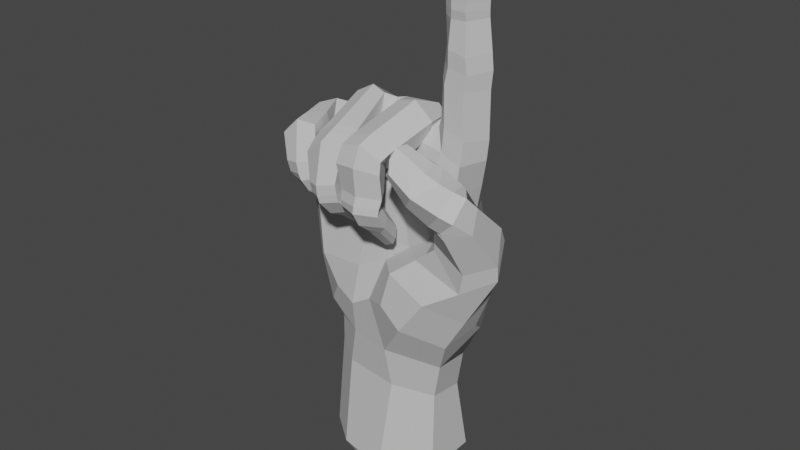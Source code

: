 # Source: Z_Handshape.blend  (saved by Blender 3.6.11; exported with 4.5.12 LTS)
import bpy
from mathutils import Matrix  # noqa: F401  (used for matrix-valued properties, if any)

bpy.ops.wm.read_factory_settings(use_empty=True)
scene = bpy.context.scene
scene.name = 'Scene'

# ---- collections
col_z = bpy.data.collections.new('Z'); scene.collection.children.link(col_z)

# ---- materials (node trees are filled in below, after node groups)
mat_material__46_029 = bpy.data.materials.new('Material #46.029')
mat_material__46_029.alpha_threshold = 0.0
mat_material__46_029.use_transparent_shadow = False
mat_material__46_029.diffuse_color = (0.6038, 0.6038, 0.6038, 1.0)
mat_material__46_029.specular_color = (0.9, 0.9, 0.9)
mat_material__46_029.roughness = 0.5
mat_material__46_029.specular_intensity = 0.0

# ---- material node trees

# ---- world
world_world = bpy.data.worlds.new('World'); scene.world = world_world
world_world.use_nodes = True; world_world.node_tree.nodes.clear()
_N = world_world.node_tree.nodes; _L = world_world.node_tree.links
n0 = _N.new('ShaderNodeOutputWorld'); n0.name = 'World Output'; n0.location = (300, 300)
n1 = _N.new('ShaderNodeBackground'); n1.name = 'Background'; n1.location = (10, 300)
n1.inputs[0].default_value = (0.05088, 0.05088, 0.05088, 1.0)
_L.new(n1.outputs[0], n0.inputs[0])
n0.is_active_output = True
world_world.color = (0.05088, 0.05088, 0.05088)
world_world.use_sun_shadow = False
world_world.sun_shadow_jitter_overblur = 0.0

# ---- meshes
me_untitled_029 = bpy.data.meshes.new('Untitled.029')
me_untitled_029.from_pydata([(11.56, 8.361, 49.64), (4.269, 6.982, 69.72), (12.57, 5.72, 69.46), (3.023, 8.619, 49.9), (-5.762, 7.525, 48.68), (-5.519, 5.542, 67.88), (-15.3, 2.922, 62.76), (-13.79, 3.577, 46.09), (14.51, 0.1663, 59.09), (4.06, 9.226, 37.75), (-4.97, 8.638, 36.83), (-13.56, 4.419, 37.15), (22.15, -0.2814, 59.71), (13.34, -6.078, 61.46), (16.38, 0.7705, 67.66), (16.21, -5.382, 72.98), (15.0, 1.815, 86.76), (18.89, -1.269, 85.67), (16.26, -5.105, 85.4), (16.46, -2.024, 61.97), (14.01, -7.002, 62.97), (15.14, -10.25, 59.58), (16.88, -3.818, 65.09), (14.88, -7.81, 64.39), (15.69, -11.11, 61.45), (9.424, 0.9906, 78.25), (11.12, 1.1, 87.05), (15.52, 1.577, 89.74), (19.27, -1.369, 88.97), (16.93, -5.075, 88.41), (11.38, 0.8005, 90.04), (15.88, 1.14, 92.52), (19.3, -1.795, 91.92), (16.69, -5.382, 91.45), (11.78, 0.08452, 93.02), (11.75, -3.419, 92.55), (16.09, 0.07579, 98.02), (19.06, -2.435, 97.59), (16.67, -5.308, 97.13), (12.1, -0.7567, 98.21), (12.31, -4.536, 97.31), (16.04, -0.01233, 99.62), (19.26, -2.8, 99.07), (16.67, -5.648, 98.59), (12.19, -0.9002, 99.95), (12.27, -4.629, 98.98), (15.96, -0.3218, 100.9), (19.35, -2.871, 100.3), (16.95, -5.782, 99.99), (12.05, -1.513, 101.2), (12.37, -4.751, 100.5), (16.14, -0.9284, 102.8), (19.45, -3.68, 103.6), (17.8, -5.938, 103.9), (12.68, -1.915, 104.7), (12.88, -4.899, 104.6), (19.77, -4.369, 108.2), (17.76, -5.632, 109.1), (14.65, -4.703, 109.5), (22.26, -1.523, 62.47), (25.21, -6.456, 58.33), (21.37, -10.67, 57.2), (22.4, -8.652, 68.88), (18.2, -8.668, 69.83), (16.74, -11.06, 67.41), (17.9, -14.02, 65.83), (24.3, -12.46, 66.03), (20.71, -14.98, 64.92), (13.68, 4.903, 74.4), (17.99, -0.4429, 73.1), (9.191, 4.083, 73.2), (7.747, 4.464, 73.04), (-0.1206, 5.273, 73.26), (-2.658, 5.222, 72.01), (-9.676, 3.88, 68.68), (-11.28, 3.668, 68.3), (-19.2, -0.3716, 61.14), (-18.09, 0.5851, 45.87), (9.512, -2.228, 77.33), (13.93, -2.529, 109.3), (17.58, -2.312, 111.2), (15.34, -5.263, 67.52), (18.48, -2.686, 105.4), (16.37, -1.513, 105.0), (14.37, -1.563, 106.0), (15.51, -2.343, 110.9), (19.27, -3.541, 109.9), (12.0, 6.923, 61.42), (-18.13, -0.2931, 54.22), (-14.54, 3.063, 55.38), (-6.129, 6.652, 57.95), (3.83, 8.043, 60.43), (-18.72, -3.848, 60.87), (12.31, -5.18, 74.41), (-6.844, -4.327, 73.08), (9.944, 1.395, 79.97), (14.06, 3.052, 78.29), (18.27, -0.3076, 76.67), (16.59, -5.038, 77.37), (16.24, -5.974, 109.9), (15.34, -6.946, 104.2), (14.36, -6.085, 100.1), (14.32, -5.989, 98.72), (13.98, -5.568, 97.14), (13.65, -5.704, 92.22), (13.37, -5.289, 89.19), (12.59, -5.116, 86.17), (16.98, -3.194, 110.7), (10.58, -2.83, 86.35), (11.14, -3.12, 89.14), (12.61, -5.034, 78.74), (10.27, -2.518, 79.64), (8.649, -2.958, 78.18), (7.946, -12.82, 75.65), (4.026, -12.87, 78.0), (4.742, -2.648, 81.04), (7.865, -2.67, 75.15), (6.601, -10.89, 71.8), (-0.08741, -12.66, 76.9), (0.3697, -1.633, 79.7), (-0.5821, 1.726, 79.07), (0.8539, -1.519, 76.18), (0.1108, -1.359, 76.54), (7.934, -15.2, 74.83), (4.076, -15.87, 77.05), (6.018, -11.97, 73.16), (-0.01036, -15.56, 75.89), (0.5921, -11.02, 72.9), (7.558, -15.05, 72.31), (4.053, -17.47, 73.48), (5.701, -11.49, 71.26), (-0.2503, -16.74, 72.94), (7.416, -14.35, 67.71), (3.902, -16.83, 68.21), (5.275, -11.27, 67.65), (-0.04558, -15.75, 68.06), (0.1494, -12.7, 71.61), (0.5402, -12.09, 68.0), (7.178, -14.83, 66.18), (3.728, -17.18, 66.55), (4.904, -11.75, 66.33), (-0.09016, -16.05, 66.26), (0.4132, -12.33, 66.47), (7.161, -15.13, 64.86), (3.526, -17.18, 65.08), (5.129, -12.06, 65.11), (-0.2675, -15.64, 64.98), (0.4671, -12.57, 65.21), (7.18, -13.51, 62.27), (3.38, -15.55, 62.35), (6.006, -11.38, 63.16), (0.132, -13.2, 62.11), (0.9003, -11.02, 63.25), (5.235, -8.045, 59.81), (6.695, -10.02, 58.81), (0.8306, -9.43, 58.67), (1.959, -7.997, 59.7), (3.797, -7.036, 59.75), (3.844, -9.957, 63.95), (2.605, -11.51, 65.2), (2.597, -11.22, 66.33), (2.631, -10.81, 67.76), (1.993, -11.45, 70.82), (2.408, -11.87, 72.74), (0.3924, -12.84, 73.14), (2.894, -10.69, 71.36), (4.367, -1.277, 74.47), (3.705, -9.341, 57.09), (1.451, -12.55, 60.5), (3.455, -13.57, 60.78), (5.75, -12.8, 60.58), (2.009, -9.076, 57.04), (3.684, -9.154, 56.2), (5.553, -9.448, 57.1), (4.473, 4.118, 78.47), (8.872, 0.5811, 78.64), (7.912, -2.054, 76.9), (4.612, -3.781, 75.03), (-3.902, -0.3674, 79.6), (-2.495, -8.767, 75.86), (-6.532, -9.126, 76.18), (-7.747, 1.204, 79.82), (-3.973, -0.4934, 75.63), (-2.833, -6.992, 71.28), (-9.928, -9.425, 74.26), (-11.25, 0.9624, 77.88), (-11.36, 2.114, 75.36), (-10.15, -2.216, 75.71), (-10.39, -2.415, 74.31), (-2.092, -10.98, 74.87), (-6.003, -11.9, 75.47), (-2.475, -9.559, 70.97), (-9.465, -12.22, 73.39), (-8.693, -7.798, 71.4), (-1.705, -13.75, 73.77), (-5.547, -14.66, 74.65), (-2.172, -11.9, 70.46), (-8.878, -14.56, 71.98), (-8.006, -10.31, 70.79), (-1.23, -16.17, 68.54), (-4.848, -16.91, 67.59), (-2.215, -12.51, 68.22), (-8.159, -14.98, 66.76), (-7.253, -11.64, 70.82), (-6.53, -11.73, 67.32), (-1.016, -16.06, 66.81), (-4.637, -16.89, 65.7), (-2.119, -12.47, 66.93), (-7.825, -14.87, 64.96), (-6.493, -11.71, 65.92), (-0.7618, -15.81, 65.39), (-4.398, -16.63, 64.39), (-1.858, -12.48, 65.72), (-7.454, -14.38, 63.78), (-6.081, -11.87, 64.77), (-0.3589, -12.84, 62.68), (-3.924, -14.52, 61.91), (-1.41, -11.04, 64.14), (-6.852, -12.26, 61.74), (-6.116, -10.57, 63.63), (-1.859, -7.516, 61.19), (-0.3808, -9.1, 60.05), (-5.98, -8.435, 59.37), (-5.067, -7.368, 60.7), (-3.194, -6.585, 61.17), (-3.451, -9.846, 64.79), (-3.964, -11.41, 65.37), (-4.16, -11.27, 66.43), (-4.402, -11.27, 67.73), (-4.712, -10.81, 70.45), (-5.219, -9.63, 70.0), (-5.538, -6.957, 70.41), (-6.934, -2.885, 75.43), (-3.035, -7.65, 58.6), (-5.52, -11.38, 60.55), (-3.687, -12.33, 60.83), (-1.557, -11.59, 61.06), (-4.731, -7.809, 58.06), (-2.902, -7.779, 57.51), (-1.266, -8.239, 58.47), (-7.379, 4.927, 76.03), (-2.788, 1.771, 78.45), (-3.156, -1.363, 75.93), (-13.87, -1.66, 76.53), (-12.07, -6.146, 75.83), (-15.67, -7.219, 75.25), (-17.4, -2.44, 75.16), (-13.01, -3.411, 72.75), (-11.54, -5.954, 72.39), (-18.45, -8.1, 72.46), (-20.11, -3.076, 72.23), (-20.33, -1.127, 70.14), (-17.9, -4.242, 70.29), (-19.12, -4.135, 70.09), (-11.29, -8.467, 75.53), (-15.06, -9.124, 75.33), (-10.73, -8.036, 72.21), (-17.77, -10.14, 72.59), (-10.48, -10.83, 75.25), (-14.22, -11.38, 75.44), (-10.62, -9.41, 72.54), (-16.86, -12.04, 72.56), (-8.768, -12.85, 69.77), (-11.9, -14.32, 68.97), (-9.975, -9.739, 69.33), (-15.18, -13.22, 68.14), (-15.24, -10.69, 70.5), (-14.35, -10.25, 68.4), (-8.258, -12.63, 67.88), (-11.37, -14.41, 66.99), (-9.693, -9.691, 67.99), (-14.56, -13.15, 66.23), (-13.93, -10.12, 66.87), (-7.918, -12.68, 66.69), (-10.96, -14.22, 65.76), (-9.387, -9.909, 66.82), (-14.17, -12.65, 65.28), (-13.62, -10.03, 65.73), (-7.442, -10.87, 64.17), (-10.59, -12.85, 63.53), (-8.561, -8.996, 65.08), (-13.37, -10.92, 62.62), (-12.99, -8.934, 64.1), (-8.63, -6.53, 61.72), (-7.342, -8.124, 60.98), (-12.29, -8.03, 59.81), (-11.62, -6.728, 60.85), (-10.14, -5.787, 61.2), (-10.7, -7.857, 65.24), (-11.56, -9.257, 66.27), (-11.85, -9.099, 67.24), (-12.15, -9.088, 68.5), (-12.88, -9.014, 71.35), (-13.07, -8.728, 70.62), (-16.53, -9.443, 70.42), (-14.03, -6.448, 70.54), (-17.03, -7.377, 70.13), (-14.71, -4.233, 70.21), (-9.674, -7.284, 59.14), (-12.03, -10.36, 61.47), (-10.34, -11.09, 62.09), (-8.403, -10.29, 62.33), (-11.0, -7.664, 58.62), (-9.426, -7.623, 58.21), (-8.008, -7.734, 59.31), (-17.22, 2.132, 71.74), (-12.81, 1.16, 75.2), (-12.91, -3.669, 73.27), (-15.83, -6.699, 69.82), (-4.985, -6.364, 64.78), (-15.45, -6.547, 62.91), (-17.63, -3.551, 53.59), (-3.1, -6.555, 56.49), (-14.08, -6.595, 55.03), (24.86, -5.748, 55.19), (19.39, -7.137, 45.51), (20.48, -10.46, 53.2), (-16.97, -3.478, 45.42), (1.442, -6.459, 51.38), (10.75, -9.753, 55.94), (-4.644, -8.788, 41.19), (3.73, -9.725, 35.06), (-12.09, 4.231, 26.33), (-5.776, -6.916, 34.03), (11.04, -4.256, 25.22), (4.425, 7.841, 22.99), (-4.894, 7.999, 24.33), (-13.42, 5.019, 7.698), (-6.782, 9.495, 8.393), (4.687, 9.917, 8.593), (11.5, 5.464, 9.156), (11.05, -4.528, 8.259), (2.283, -10.07, 7.819), (-7.66, -8.246, 8.236), (14.44, -12.5, 49.53), (4.765, -6.307, 65.54), (10.22, -7.01, 66.07), (6.585, -6.237, 55.56), (11.36, -6.792, 58.94), (10.58, 3.321, 23.82), (16.09, 2.259, 38.95), (19.19, 0.8935, 47.87), (15.0, 1.034, 61.13), (22.26, -11.47, 71.56), (22.57, -15.4, 68.6), (19.57, -14.67, 65.83), (19.46, -7.856, 70.98), (17.76, -8.88, 67.88), (20.2, -12.16, 72.26), (20.4, -16.29, 69.61), (17.4, -14.82, 66.4), (18.57, -7.556, 71.34), (16.53, -8.649, 67.8), (17.41, -12.19, 72.84), (15.1, -16.61, 71.22), (12.81, -14.83, 68.46), (14.69, -7.798, 73.43), (12.61, -8.584, 70.05), (10.48, -16.22, 73.85), (8.799, -15.01, 72.78), (9.159, -9.69, 73.92), (9.956, -9.343, 75.56), (10.33, -11.42, 68.33), (7.798, -12.37, 73.75), (15.33, -11.47, 66.09), (17.57, -12.17, 65.83), (9.307, -12.72, 76.01), (14.09, -9.636, 74.71), (14.84, -12.65, 74.09), (14.08, -15.22, 73.21), (9.642, -10.69, 77.02), (9.653, -13.32, 77.39), (10.03, -15.51, 76.02), (11.28, 3.953, 30.59), (11.86, 5.245, 37.04), (3.797, -7.858, 26.56), (-13.43, 4.267, 31.93), (-5.164, 7.702, 30.61), (4.259, 7.823, 29.92), (-16.36, 0.2356, 37.93), (13.9, -5.795, 62.95), (13.11, -9.862, 58.0), (6.278, -11.22, 52.34), (-0.4028, -8.965, 43.83), (5.18, -12.39, 46.13), (17.0, 5.083, 47.89), (-12.83, -5.214, 37.68), (-3.966, -7.609, 48.86), (15.52, -7.224, 38.95), (9.272, -12.44, 42.55), (17.85, -1.608, 41.98), (12.75, -5.004, 32.62), (-6.596, -7.171, 27.2), (-14.16, -0.9619, 32.63), (-9.639, -7.295, 42.47), (-13.16, -7.035, 48.04), (-13.26, -1.934, 27.19), (-13.99, -3.298, 8.107), (-10.53, 4.029, 3.842), (-10.98, -2.44, 4.16), (-5.372, 7.51, 4.383), (3.547, 7.838, 4.538), (8.842, 4.374, 4.976), (8.498, -3.396, 4.279), (1.677, -7.704, 3.936), (-6.055, -6.288, 4.26)], [], [(1, 2, 87, 91), (91, 90, 5, 1), (90, 89, 6, 5), (5, 6, 75, 74), (8, 342, 380, 13), (0, 374, 9, 3), (3, 9, 10, 4), (4, 10, 11, 7), (8, 19, 12, 341), (17, 97, 96, 16), (18, 98, 97, 17), (13, 20, 19, 8), (19, 22, 59, 12), (20, 23, 22, 19), (21, 24, 23, 20), (59, 60, 314, 12), (60, 61, 316, 314), (96, 95, 26, 16), (95, 25, 78, 111), (16, 27, 28, 17), (17, 28, 29, 18), (26, 30, 27, 16), (108, 109, 30, 26), (27, 31, 32, 28), (28, 32, 33, 29), (30, 34, 31, 27), (109, 35, 34, 30), (31, 36, 37, 32), (32, 37, 38, 33), (34, 39, 36, 31), (35, 40, 39, 34), (373, 374, 340, 391), (378, 325, 326, 377), (377, 326, 322, 376), (12, 314, 315, 341), (36, 41, 42, 37), (37, 42, 43, 38), (39, 44, 41, 36), (40, 45, 44, 39), (41, 46, 47, 42), (42, 47, 48, 43), (44, 49, 46, 41), (45, 50, 49, 44), (46, 51, 52, 47), (47, 52, 53, 48), (49, 54, 51, 46), (50, 55, 54, 49), (52, 56, 57, 53), (55, 58, 79, 54), (61, 24, 21, 316), (22, 63, 62, 59), (23, 64, 63, 22), (24, 65, 64, 23), (59, 62, 66, 60), (60, 66, 67, 61), (61, 67, 65, 24), (2, 70, 25, 68), (2, 68, 69, 14), (1, 71, 70, 2), (70, 71, 175, 25), (174, 175, 71, 1), (1, 72, 120, 174), (73, 72, 1, 5), (240, 241, 73, 5), (72, 73, 241, 120), (5, 74, 186, 240), (74, 75, 306, 186), (75, 6, 305, 306), (89, 88, 76, 6), (6, 76, 251, 305), (176, 78, 25, 175), (58, 55, 100, 99), (100, 55, 50, 101), (101, 50, 45, 102), (102, 45, 40, 103), (103, 40, 35, 104), (104, 35, 109, 105), (105, 109, 108, 106), (108, 111, 110, 106), (57, 56, 107, 99), (84, 83, 51, 54), (82, 52, 51, 83), (85, 79, 107, 80), (86, 82, 83, 80), (80, 83, 84, 85), (84, 54, 79, 85), (82, 86, 56, 52), (78, 176, 177, 93), (241, 242, 122, 120), (88, 89, 7, 77), (89, 90, 4, 7), (90, 91, 3, 4), (88, 311, 92, 76), (76, 92, 253, 251), (77, 317, 311, 88), (307, 188, 186, 306), (69, 15, 81, 14), (15, 93, 336, 81), (93, 177, 335, 336), (177, 122, 242, 94), (95, 96, 68, 25), (96, 97, 69, 68), (69, 97, 98, 15), (57, 99, 100, 53), (53, 100, 101, 48), (48, 101, 102, 43), (43, 102, 103, 38), (38, 103, 104, 33), (33, 104, 105, 29), (29, 105, 106, 18), (106, 110, 98, 18), (58, 99, 107, 79), (86, 80, 107, 56), (95, 111, 108, 26), (15, 98, 110, 93), (93, 110, 111, 78), (113, 112, 115, 114), (117, 116, 112, 113), (115, 119, 118, 114), (119, 120, 122, 121), (114, 124, 123, 113), (113, 123, 125, 117), (118, 126, 124, 114), (127, 164, 126, 118), (124, 129, 128, 123), (123, 128, 130, 125), (126, 131, 129, 124), (164, 136, 131, 126), (129, 133, 132, 128), (128, 132, 134, 130), (131, 135, 133, 129), (136, 137, 135, 131), (133, 139, 138, 132), (132, 138, 140, 134), (135, 141, 139, 133), (137, 142, 141, 135), (139, 144, 143, 138), (138, 143, 145, 140), (141, 146, 144, 139), (142, 147, 146, 141), (144, 149, 148, 143), (143, 148, 150, 145), (146, 151, 149, 144), (147, 152, 151, 146), (148, 154, 153, 150), (152, 156, 155, 151), (156, 152, 158, 157), (158, 152, 147, 159), (159, 147, 142, 160), (160, 142, 137, 161), (161, 137, 136, 162), (162, 136, 164, 163), (163, 164, 127, 165), (127, 121, 166, 165), (153, 154, 167, 157), (168, 169, 149, 151), (170, 148, 149, 169), (171, 155, 167, 172), (173, 170, 169, 172), (172, 169, 168, 171), (168, 151, 155, 171), (170, 173, 154, 148), (119, 115, 174, 120), (115, 112, 175, 174), (175, 112, 116, 176), (153, 157, 158, 150), (150, 158, 159, 145), (145, 159, 160, 140), (140, 160, 161, 134), (134, 161, 162, 130), (130, 162, 163, 125), (125, 163, 165, 117), (165, 166, 116, 117), (156, 157, 167, 155), (173, 172, 167, 154), (119, 121, 127, 118), (176, 116, 166, 177), (177, 166, 121, 122), (179, 178, 181, 180), (183, 182, 178, 179), (181, 185, 184, 180), (185, 186, 188, 187), (180, 190, 189, 179), (179, 189, 191, 183), (184, 192, 190, 180), (193, 198, 192, 184), (190, 195, 194, 189), (189, 194, 196, 191), (192, 197, 195, 190), (198, 203, 197, 192), (195, 200, 199, 194), (194, 199, 201, 196), (197, 202, 200, 195), (203, 204, 202, 197), (200, 206, 205, 199), (199, 205, 207, 201), (202, 208, 206, 200), (204, 209, 208, 202), (206, 211, 210, 205), (205, 210, 212, 207), (208, 213, 211, 206), (209, 214, 213, 208), (211, 216, 215, 210), (210, 215, 217, 212), (213, 218, 216, 211), (214, 219, 218, 213), (215, 221, 220, 217), (219, 223, 222, 218), (223, 219, 225, 224), (225, 219, 214, 226), (226, 214, 209, 227), (227, 209, 204, 228), (228, 204, 203, 229), (229, 203, 198, 230), (230, 198, 193, 231), (193, 187, 232, 231), (220, 221, 233, 224), (234, 235, 216, 218), (236, 215, 216, 235), (237, 222, 233, 238), (239, 236, 235, 238), (238, 235, 234, 237), (234, 218, 222, 237), (236, 239, 221, 215), (185, 181, 240, 186), (181, 178, 241, 240), (241, 178, 182, 242), (220, 224, 225, 217), (217, 225, 226, 212), (212, 226, 227, 207), (207, 227, 228, 201), (201, 228, 229, 196), (196, 229, 230, 191), (191, 230, 231, 183), (231, 232, 182, 183), (223, 224, 233, 222), (239, 238, 233, 221), (185, 187, 193, 184), (242, 182, 232, 94), (94, 232, 187, 188), (244, 243, 246, 245), (248, 247, 243, 244), (246, 250, 249, 245), (250, 251, 253, 252), (245, 255, 254, 244), (244, 254, 256, 248), (249, 257, 255, 245), (296, 294, 257, 249), (255, 259, 258, 254), (254, 258, 260, 256), (257, 261, 259, 255), (294, 266, 261, 257), (259, 263, 262, 258), (258, 262, 264, 260), (261, 265, 263, 259), (266, 267, 265, 261), (263, 269, 268, 262), (262, 268, 270, 264), (265, 271, 269, 263), (267, 272, 271, 265), (269, 274, 273, 268), (268, 273, 275, 270), (271, 276, 274, 269), (272, 277, 276, 271), (274, 279, 278, 273), (273, 278, 280, 275), (276, 281, 279, 274), (277, 282, 281, 276), (278, 284, 283, 280), (282, 286, 285, 281), (286, 282, 288, 287), (288, 282, 277, 289), (289, 277, 272, 290), (290, 272, 267, 291), (291, 267, 266, 292), (292, 266, 294, 293), (293, 294, 296, 295), (296, 252, 297, 295), (283, 284, 298, 287), (299, 300, 279, 281), (301, 278, 279, 300), (302, 285, 298, 303), (304, 301, 300, 303), (303, 300, 299, 302), (299, 281, 285, 302), (301, 304, 284, 278), (250, 246, 305, 251), (246, 243, 306, 305), (306, 243, 247, 307), (283, 287, 288, 280), (280, 288, 289, 275), (275, 289, 290, 270), (270, 290, 291, 264), (264, 291, 292, 260), (260, 292, 293, 256), (256, 293, 295, 248), (295, 297, 247, 248), (286, 287, 298, 285), (304, 303, 298, 284), (250, 252, 296, 249), (307, 247, 297, 308), (308, 297, 252, 253), (307, 308, 94, 188), (94, 309, 335, 177), (308, 310, 309, 94), (310, 308, 253, 92), (338, 381, 13, 380), (310, 313, 312, 309), (92, 311, 313, 310), (381, 319, 316, 21), (319, 381, 338, 337), (320, 383, 318, 387), (334, 389, 388, 315), (318, 382, 319, 337), (376, 322, 396, 393), (333, 392, 396, 397), (322, 326, 328, 327), (326, 325, 329, 328), (325, 339, 330, 329), (339, 324, 331, 330), (324, 375, 332, 331), (375, 392, 333, 332), (335, 337, 338, 336), (335, 309, 312, 337), (380, 81, 336, 338), (87, 0, 3, 91), (385, 0, 87, 342), (342, 87, 2, 14), (324, 339, 373, 391), (62, 343, 344, 66), (66, 344, 345, 67), (63, 346, 343, 62), (64, 347, 346, 63), (343, 348, 349, 344), (344, 349, 350, 345), (346, 351, 348, 343), (347, 352, 351, 346), (348, 353, 354, 349), (349, 354, 355, 350), (351, 356, 353, 348), (352, 357, 356, 351), (354, 358, 359, 355), (357, 360, 361, 356), (360, 357, 362, 363), (362, 357, 352, 364), (364, 352, 347, 365), (365, 347, 64, 65), (359, 358, 366, 363), (367, 368, 353, 356), (369, 354, 353, 368), (370, 361, 366, 371), (372, 369, 368, 371), (371, 368, 367, 370), (367, 356, 361, 370), (369, 372, 358, 354), (359, 363, 362, 355), (355, 362, 364, 350), (350, 364, 365, 345), (345, 365, 65, 67), (360, 363, 366, 361), (372, 371, 366, 358), (325, 378, 373, 339), (0, 385, 340, 374), (324, 391, 321, 375), (323, 386, 379, 393), (376, 11, 10, 377), (377, 10, 9, 378), (378, 9, 374, 373), (77, 7, 11, 379), (13, 381, 21, 20), (342, 14, 81, 380), (318, 383, 384, 382), (8, 341, 385, 342), (317, 386, 394, 395), (383, 321, 389, 384), (385, 341, 390, 340), (317, 77, 379, 386), (318, 337, 312, 387), (387, 312, 313, 395), (395, 313, 311, 317), (319, 382, 334, 316), (382, 384, 389, 334), (315, 314, 316, 334), (389, 321, 391, 388), (390, 341, 315, 388), (390, 388, 391, 340), (379, 11, 376, 393), (323, 321, 383, 320), (375, 321, 323, 392), (386, 323, 320, 394), (394, 320, 387, 395), (392, 323, 393, 396), (396, 322, 327, 397), (333, 397, 399, 405), (398, 400, 401, 402, 403, 404, 405, 399), (328, 329, 401, 400), (327, 328, 400, 398), (331, 332, 404, 403), (397, 327, 398, 399), (330, 331, 403, 402), (329, 330, 402, 401), (332, 333, 405, 404)])
_uv = me_untitled_029.uv_layers.new(name='UVChannel_1')
_uv.uv.foreach_set('vector', [0.0, 1.0, 1.0, 1.0, 1.0, 0.4928, 0.0, 0.5248, 0.0, 0.5248, 0.0, 0.5291, 0.0, 1.0, 0.0, 1.0, 0.0, 0.5291, 0.0, 0.5236, 0.0, 1.0, 0.0, 1.0, 0.0, 1.0, 0.0, 1.0, 0.0, 1.0, 0.0, 1.0, 1.0, 0.0, 1.0, 0.2045, 1.0, 0.09277, 1.0, 0.0, 1.0, 0.0, 0.4336, 0.0, 0.0, 0.0, 0.0, 0.0, 0.0, 0.0, 0.0, 0.0, 0.0, 0.0, 0.0, 0.0, 0.0, 0.0, 0.0, 0.0, 0.0, 0.0, 0.0, 0.0, 1.0, 0.0, 1.0, 0.0, 1.0, 0.0, 1.0, 0.0, 1.0, 1.0, 1.0, 1.0, 1.0, 1.0, 1.0, 1.0, 1.0, 1.0, 1.0, 1.0, 1.0, 1.0, 1.0, 1.0, 1.0, 0.0, 1.0, 0.0, 1.0, 0.0, 1.0, 0.0, 1.0, 0.0, 1.0, 0.0, 1.0, 0.0, 1.0, 0.0, 1.0, 0.0, 1.0, 0.0, 1.0, 0.0, 1.0, 0.0, 1.0, 0.0, 1.0, 0.0, 1.0, 0.0, 1.0, 0.0, 1.0, 0.0, 1.0, 0.0, 1.0, 0.0, 1.0, 0.0, 1.0, 0.0, 1.0, 0.0, 1.0, 0.0, 1.0, 0.0, 1.0, 1.0, 1.0, 1.0, 1.0, 1.0, 1.0, 1.0, 1.0, 1.0, 1.0, 1.0, 1.0, 1.0, 1.0, 1.0, 1.0, 1.0, 1.0, 1.0, 1.0, 1.0, 1.0, 1.0, 1.0, 1.0, 1.0, 1.0, 1.0, 1.0, 1.0, 1.0, 1.0, 1.0, 1.0, 1.0, 1.0, 1.0, 1.0, 1.0, 1.0, 1.0, 1.0, 1.0, 1.0, 1.0, 1.0, 1.0, 1.0, 1.0, 1.0, 1.0, 1.0, 1.0, 1.0, 1.0, 1.0, 1.0, 1.0, 1.0, 1.0, 1.0, 1.0, 1.0, 1.0, 1.0, 1.0, 1.0, 1.0, 1.0, 1.0, 1.0, 1.0, 1.0, 1.0, 1.0, 1.0, 1.0, 1.0, 1.0, 1.0, 1.0, 1.0, 1.0, 1.0, 1.0, 1.0, 1.0, 1.0, 1.0, 1.0, 1.0, 1.0, 1.0, 1.0, 1.0, 1.0, 1.0, 1.0, 1.0, 1.0, 1.0, 1.0, 1.0, 1.0, 1.0, 1.0, 1.0, 1.0, 1.0, 1.0, 1.0, 0.3949, 0.0, 0.4336, 0.0, 1.0, 0.0, 1.0, 0.0, 0.0, 0.0, 0.0, 0.0, 0.0, 0.0, 0.0, 0.0, 0.0, 0.0, 0.0, 0.0, 0.0, 0.0, 0.0, 0.0, 1.0, 0.0, 1.0, 0.0, 1.0, 0.0, 1.0, 0.0, 1.0, 1.0, 1.0, 1.0, 1.0, 1.0, 1.0, 1.0, 1.0, 1.0, 1.0, 1.0, 1.0, 1.0, 1.0, 1.0, 1.0, 1.0, 1.0, 1.0, 1.0, 1.0, 1.0, 1.0, 1.0, 1.0, 1.0, 1.0, 1.0, 1.0, 1.0, 1.0, 1.0, 1.0, 1.0, 1.0, 1.0, 1.0, 1.0, 1.0, 1.0, 1.0, 1.0, 1.0, 1.0, 1.0, 1.0, 1.0, 1.0, 1.0, 1.0, 1.0, 1.0, 1.0, 1.0, 1.0, 1.0, 1.0, 1.0, 1.0, 1.0, 1.0, 1.0, 1.0, 1.0, 1.0, 1.0, 1.0, 1.0, 1.0, 1.0, 1.0, 1.0, 1.0, 1.0, 1.0, 1.0, 1.0, 1.0, 1.0, 1.0, 1.0, 1.0, 1.0, 1.0, 1.0, 1.0, 1.0, 1.0, 1.0, 1.0, 1.0, 1.0, 1.0, 1.0, 1.0, 1.0, 1.0, 1.0, 1.0, 1.0, 1.0, 1.0, 1.0, 1.0, 1.0, 1.0, 1.0, 1.0, 1.0, 1.0, 1.0, 1.0, 0.0, 1.0, 0.0, 1.0, 0.0, 1.0, 0.0, 1.0, 0.0, 1.0, 0.0, 1.0, 0.0, 1.0, 0.0, 1.0, 0.0, 1.0, 0.0, 1.0, 0.0, 1.0, 0.0, 1.0, 0.0, 1.0, 0.0, 1.0, 0.0, 1.0, 0.0, 1.0, 0.0, 1.0, 0.0, 1.0, 0.0, 1.0, 0.0, 1.0, 0.0, 1.0, 0.0, 1.0, 0.0, 1.0, 0.0, 1.0, 0.0, 1.0, 0.0, 1.0, 0.0, 1.0, 0.0, 1.0, 1.0, 0.6227, 1.0, 0.6197, 1.0, 1.0, 1.0, 1.0, 1.0, 1.0, 1.0, 1.0, 1.0, 1.0, 1.0, 0.0, 1.0, 0.216, 1.0, 0.6227, 1.0, 1.0, 1.0, 0.6227, 1.0, 0.216, 1.0, 0.3966, 1.0, 0.6197, 1.0, 0.0, 1.0, 0.3966, 1.0, 0.216, 1.0, 0.0, 1.0, 0.0, 1.0, 0.0, 1.0, 1.0, 1.0, 0.0, 1.0, 0.0, 1.0, 0.0, 1.0, 0.0, 1.0, 0.0, 1.0, 0.0, 1.0, 0.0, 1.0, 0.0, 1.0, 0.0, 1.0, 0.0, 1.0, 0.0, 1.0, 0.0, 1.0, 1.0, 1.0, 0.0, 1.0, 0.0, 1.0, 0.0, 1.0, 0.0, 1.0, 0.0, 1.0, 0.0, 1.0, 0.0, 1.0, 0.0, 1.0, 0.0, 1.0, 0.0, 1.0, 0.0, 1.0, 0.0, 1.0, 0.0, 0.5236, 0.0, 0.5339, 0.0, 1.0, 0.0, 1.0, 0.0, 1.0, 0.0, 1.0, 0.0, 1.0, 0.0, 1.0, 1.0, 1.0, 1.0, 1.0, 1.0, 1.0, 1.0, 1.0, 1.0, 1.0, 1.0, 1.0, 1.0, 1.0, 1.0, 1.0, 1.0, 1.0, 1.0, 1.0, 1.0, 1.0, 1.0, 1.0, 1.0, 1.0, 1.0, 1.0, 1.0, 1.0, 1.0, 1.0, 1.0, 1.0, 1.0, 1.0, 1.0, 1.0, 1.0, 1.0, 1.0, 1.0, 1.0, 1.0, 1.0, 1.0, 1.0, 1.0, 1.0, 1.0, 1.0, 1.0, 1.0, 1.0, 1.0, 1.0, 1.0, 1.0, 1.0, 1.0, 1.0, 1.0, 1.0, 1.0, 1.0, 1.0, 1.0, 1.0, 1.0, 1.0, 1.0, 1.0, 1.0, 1.0, 1.0, 1.0, 1.0, 1.0, 1.0, 1.0, 1.0, 1.0, 1.0, 1.0, 1.0, 1.0, 1.0, 1.0, 1.0, 1.0, 1.0, 1.0, 1.0, 1.0, 1.0, 1.0, 1.0, 1.0, 1.0, 1.0, 1.0, 1.0, 1.0, 1.0, 1.0, 1.0, 1.0, 1.0, 1.0, 1.0, 1.0, 1.0, 1.0, 1.0, 1.0, 1.0, 1.0, 1.0, 1.0, 1.0, 1.0, 1.0, 1.0, 1.0, 1.0, 1.0, 1.0, 1.0, 1.0, 1.0, 1.0, 1.0, 1.0, 1.0, 1.0, 1.0, 1.0, 0.0, 1.0, 1.0, 1.0, 0.379, 1.0, 0.0, 1.0, 1.0, 0.0, 1.0, 1.0, 1.0, 1.0, 1.0, 0.0, 0.5339, 0.0, 0.5236, 0.0, 0.0, 0.0, 0.0, 0.0, 0.5236, 0.0, 0.5291, 0.0, 0.0, 0.0, 0.0, 0.0, 0.5291, 0.0, 0.5248, 0.0, 0.0, 0.0, 0.0, 0.0, 0.5339, 0.0, 0.5339, 0.0, 1.0, 0.0, 1.0, 0.0, 1.0, 0.0, 1.0, 0.0, 1.0, 0.0, 1.0, 0.0, 0.0, 0.0, 0.0, 0.0, 0.5339, 0.0, 0.5339, 1.0, 1.0, 0.0, 1.0, 0.0, 1.0, 1.0, 1.0, 1.0, 1.0, 1.0, 1.0, 1.0, 1.0, 1.0, 1.0, 1.0, 1.0, 1.0, 1.0, 1.0, 1.0, 1.0, 1.0, 1.0, 0.0, 1.0, 0.379, 1.0, 0.1931, 1.0, 0.0, 1.0, 1.0, 1.0, 1.0, 0.0, 1.0, 1.0, 1.0, 1.0, 1.0, 1.0, 1.0, 1.0, 1.0, 1.0, 1.0, 1.0, 1.0, 1.0, 1.0, 1.0, 1.0, 1.0, 1.0, 1.0, 1.0, 1.0, 1.0, 1.0, 1.0, 1.0, 1.0, 1.0, 1.0, 1.0, 1.0, 1.0, 1.0, 1.0, 1.0, 1.0, 1.0, 1.0, 1.0, 1.0, 1.0, 1.0, 1.0, 1.0, 1.0, 1.0, 1.0, 1.0, 1.0, 1.0, 1.0, 1.0, 1.0, 1.0, 1.0, 1.0, 1.0, 1.0, 1.0, 1.0, 1.0, 1.0, 1.0, 1.0, 1.0, 1.0, 1.0, 1.0, 1.0, 1.0, 1.0, 1.0, 1.0, 1.0, 1.0, 1.0, 1.0, 1.0, 1.0, 1.0, 1.0, 1.0, 1.0, 1.0, 1.0, 1.0, 1.0, 1.0, 1.0, 1.0, 1.0, 1.0, 1.0, 1.0, 1.0, 1.0, 1.0, 1.0, 1.0, 1.0, 1.0, 1.0, 1.0, 1.0, 1.0, 1.0, 1.0, 1.0, 1.0, 1.0, 1.0, 1.0, 1.0, 1.0, 1.0, 1.0, 1.0, 1.0, 1.0, 1.0, 1.0, 1.0, 1.0, 1.0, 1.0, 1.0, 1.0, 1.0, 1.0, 1.0, 1.0, 1.0, 1.0, 1.0, 1.0, 1.0, 1.0, 1.0, 1.0, 1.0, 1.0, 1.0, 1.0, 1.0, 1.0, 1.0, 1.0, 1.0, 1.0, 1.0, 1.0, 1.0, 1.0, 1.0, 1.0, 1.0, 1.0, 1.0, 1.0, 1.0, 1.0, 1.0, 1.0, 1.0, 1.0, 1.0, 1.0, 1.0, 1.0, 1.0, 1.0, 1.0, 1.0, 1.0, 1.0, 1.0, 1.0, 1.0, 1.0, 1.0, 1.0, 1.0, 1.0, 1.0, 1.0, 1.0, 1.0, 1.0, 1.0, 1.0, 1.0, 1.0, 1.0, 1.0, 1.0, 1.0, 1.0, 1.0, 1.0, 1.0, 1.0, 1.0, 1.0, 1.0, 1.0, 1.0, 1.0, 1.0, 1.0, 1.0, 1.0, 1.0, 1.0, 1.0, 1.0, 1.0, 1.0, 1.0, 1.0, 1.0, 1.0, 1.0, 1.0, 1.0, 1.0, 1.0, 1.0, 1.0, 1.0, 1.0, 1.0, 1.0, 1.0, 1.0, 1.0, 1.0, 1.0, 1.0, 1.0, 1.0, 1.0, 1.0, 1.0, 1.0, 1.0, 1.0, 1.0, 1.0, 1.0, 1.0, 1.0, 1.0, 1.0, 1.0, 1.0, 1.0, 1.0, 1.0, 1.0, 1.0, 1.0, 1.0, 1.0, 1.0, 1.0, 1.0, 1.0, 1.0, 1.0, 1.0, 1.0, 1.0, 1.0, 1.0, 1.0, 1.0, 1.0, 1.0, 1.0, 1.0, 1.0, 1.0, 1.0, 1.0, 1.0, 1.0, 1.0, 1.0, 1.0, 1.0, 1.0, 1.0, 1.0, 1.0, 1.0, 1.0, 1.0, 1.0, 1.0, 1.0, 1.0, 1.0, 1.0, 1.0, 1.0, 1.0, 1.0, 1.0, 1.0, 1.0, 1.0, 1.0, 1.0, 1.0, 1.0, 1.0, 1.0, 1.0, 1.0, 1.0, 1.0, 1.0, 1.0, 1.0, 1.0, 1.0, 1.0, 1.0, 1.0, 1.0, 1.0, 1.0, 1.0, 1.0, 1.0, 1.0, 1.0, 1.0, 1.0, 1.0, 1.0, 1.0, 1.0, 1.0, 1.0, 1.0, 1.0, 1.0, 1.0, 1.0, 1.0, 1.0, 1.0, 1.0, 1.0, 1.0, 1.0, 1.0, 1.0, 1.0, 1.0, 1.0, 1.0, 1.0, 1.0, 1.0, 1.0, 1.0, 1.0, 1.0, 1.0, 1.0, 1.0, 1.0, 1.0, 1.0, 1.0, 1.0, 1.0, 1.0, 1.0, 1.0, 1.0, 1.0, 1.0, 1.0, 1.0, 1.0, 1.0, 1.0, 1.0, 1.0, 1.0, 1.0, 1.0, 1.0, 1.0, 1.0, 1.0, 1.0, 1.0, 1.0, 1.0, 1.0, 1.0, 1.0, 1.0, 1.0, 1.0, 1.0, 1.0, 1.0, 1.0, 1.0, 1.0, 1.0, 1.0, 1.0, 1.0, 1.0, 1.0, 1.0, 1.0, 1.0, 1.0, 1.0, 1.0, 1.0, 1.0, 1.0, 1.0, 1.0, 1.0, 1.0, 1.0, 1.0, 1.0, 1.0, 1.0, 1.0, 1.0, 1.0, 1.0, 1.0, 1.0, 1.0, 1.0, 1.0, 1.0, 1.0, 1.0, 1.0, 1.0, 1.0, 1.0, 1.0, 1.0, 1.0, 1.0, 1.0, 1.0, 1.0, 1.0, 1.0, 1.0, 1.0, 1.0, 1.0, 1.0, 1.0, 1.0, 1.0, 1.0, 1.0, 1.0, 1.0, 1.0, 1.0, 1.0, 1.0, 1.0, 1.0, 1.0, 1.0, 1.0, 1.0, 1.0, 1.0, 1.0, 1.0, 1.0, 1.0, 1.0, 1.0, 1.0, 1.0, 1.0, 1.0, 1.0, 1.0, 1.0, 1.0, 1.0, 1.0, 1.0, 1.0, 1.0, 1.0, 1.0, 1.0, 1.0, 1.0, 1.0, 1.0, 1.0, 1.0, 1.0, 1.0, 1.0, 1.0, 1.0, 1.0, 1.0, 1.0, 1.0, 1.0, 1.0, 1.0, 1.0, 1.0, 1.0, 1.0, 1.0, 1.0, 1.0, 1.0, 1.0, 1.0, 1.0, 1.0, 1.0, 1.0, 1.0, 1.0, 1.0, 1.0, 1.0, 1.0, 1.0, 1.0, 1.0, 1.0, 1.0, 1.0, 1.0, 1.0, 1.0, 1.0, 1.0, 1.0, 1.0, 1.0, 1.0, 1.0, 1.0, 1.0, 1.0, 1.0, 1.0, 1.0, 1.0, 1.0, 1.0, 1.0, 1.0, 1.0, 1.0, 1.0, 1.0, 1.0, 1.0, 1.0, 1.0, 1.0, 1.0, 1.0, 1.0, 1.0, 1.0, 1.0, 1.0, 1.0, 1.0, 1.0, 1.0, 1.0, 1.0, 1.0, 1.0, 1.0, 1.0, 1.0, 1.0, 1.0, 1.0, 1.0, 1.0, 1.0, 1.0, 1.0, 1.0, 1.0, 1.0, 1.0, 1.0, 1.0, 1.0, 1.0, 1.0, 1.0, 1.0, 1.0, 1.0, 1.0, 1.0, 1.0, 1.0, 1.0, 1.0, 1.0, 1.0, 1.0, 1.0, 1.0, 1.0, 1.0, 1.0, 1.0, 1.0, 1.0, 1.0, 1.0, 1.0, 1.0, 1.0, 1.0, 1.0, 1.0, 1.0, 1.0, 1.0, 1.0, 1.0, 1.0, 1.0, 1.0, 1.0, 1.0, 1.0, 1.0, 1.0, 1.0, 1.0, 1.0, 1.0, 1.0, 1.0, 1.0, 1.0, 1.0, 1.0, 1.0, 1.0, 1.0, 1.0, 1.0, 1.0, 1.0, 1.0, 1.0, 1.0, 1.0, 1.0, 1.0, 1.0, 1.0, 1.0, 1.0, 1.0, 1.0, 1.0, 1.0, 1.0, 1.0, 1.0, 1.0, 1.0, 1.0, 1.0, 1.0, 1.0, 1.0, 1.0, 1.0, 1.0, 1.0, 1.0, 1.0, 1.0, 1.0, 1.0, 1.0, 1.0, 1.0, 1.0, 1.0, 1.0, 1.0, 1.0, 1.0, 1.0, 1.0, 1.0, 1.0, 1.0, 1.0, 1.0, 1.0, 1.0, 1.0, 1.0, 1.0, 1.0, 1.0, 1.0, 1.0, 1.0, 1.0, 1.0, 1.0, 1.0, 1.0, 1.0, 1.0, 1.0, 1.0, 1.0, 1.0, 1.0, 1.0, 1.0, 1.0, 1.0, 1.0, 1.0, 1.0, 1.0, 1.0, 1.0, 1.0, 1.0, 1.0, 1.0, 1.0, 1.0, 1.0, 1.0, 1.0, 1.0, 1.0, 1.0, 1.0, 1.0, 1.0, 1.0, 1.0, 1.0, 1.0, 1.0, 1.0, 1.0, 1.0, 1.0, 1.0, 1.0, 1.0, 1.0, 1.0, 1.0, 1.0, 1.0, 1.0, 1.0, 1.0, 1.0, 1.0, 1.0, 1.0, 1.0, 1.0, 1.0, 1.0, 1.0, 1.0, 1.0, 1.0, 1.0, 1.0, 1.0, 1.0, 1.0, 1.0, 1.0, 1.0, 1.0, 1.0, 1.0, 1.0, 1.0, 1.0, 1.0, 1.0, 1.0, 1.0, 1.0, 1.0, 1.0, 1.0, 1.0, 1.0, 1.0, 1.0, 1.0, 1.0, 1.0, 1.0, 1.0, 1.0, 1.0, 1.0, 1.0, 1.0, 1.0, 1.0, 1.0, 1.0, 1.0, 1.0, 1.0, 1.0, 1.0, 1.0, 1.0, 1.0, 1.0, 1.0, 1.0, 1.0, 1.0, 1.0, 1.0, 1.0, 1.0, 1.0, 1.0, 1.0, 1.0, 1.0, 1.0, 1.0, 1.0, 1.0, 1.0, 1.0, 1.0, 1.0, 1.0, 1.0, 1.0, 1.0, 1.0, 1.0, 1.0, 1.0, 1.0, 1.0, 1.0, 1.0, 1.0, 1.0, 1.0, 1.0, 1.0, 1.0, 1.0, 1.0, 1.0, 1.0, 1.0, 1.0, 1.0, 1.0, 1.0, 1.0, 1.0, 1.0, 1.0, 1.0, 1.0, 1.0, 1.0, 1.0, 1.0, 1.0, 1.0, 1.0, 1.0, 1.0, 1.0, 1.0, 1.0, 1.0, 1.0, 1.0, 1.0, 1.0, 1.0, 1.0, 1.0, 1.0, 1.0, 1.0, 1.0, 1.0, 1.0, 1.0, 1.0, 1.0, 1.0, 1.0, 1.0, 1.0, 1.0, 1.0, 1.0, 1.0, 1.0, 1.0, 1.0, 1.0, 1.0, 1.0, 1.0, 1.0, 1.0, 1.0, 1.0, 1.0, 1.0, 1.0, 1.0, 1.0, 1.0, 1.0, 1.0, 1.0, 1.0, 1.0, 1.0, 1.0, 1.0, 1.0, 1.0, 1.0, 1.0, 1.0, 1.0, 1.0, 1.0, 1.0, 1.0, 1.0, 1.0, 1.0, 1.0, 1.0, 1.0, 1.0, 1.0, 1.0, 1.0, 1.0, 1.0, 1.0, 1.0, 1.0, 1.0, 1.0, 1.0, 1.0, 1.0, 1.0, 1.0, 1.0, 1.0, 1.0, 1.0, 1.0, 1.0, 1.0, 1.0, 1.0, 1.0, 1.0, 1.0, 1.0, 1.0, 1.0, 1.0, 1.0, 1.0, 1.0, 1.0, 1.0, 1.0, 1.0, 1.0, 1.0, 1.0, 1.0, 1.0, 1.0, 1.0, 1.0, 1.0, 1.0, 1.0, 1.0, 1.0, 1.0, 1.0, 1.0, 1.0, 1.0, 1.0, 1.0, 1.0, 1.0, 1.0, 1.0, 1.0, 1.0, 1.0, 1.0, 1.0, 1.0, 1.0, 1.0, 1.0, 1.0, 1.0, 1.0, 1.0, 1.0, 1.0, 1.0, 1.0, 1.0, 1.0, 1.0, 1.0, 1.0, 1.0, 1.0, 1.0, 1.0, 1.0, 1.0, 1.0, 1.0, 1.0, 1.0, 1.0, 1.0, 1.0, 1.0, 1.0, 1.0, 1.0, 1.0, 1.0, 1.0, 1.0, 1.0, 1.0, 1.0, 1.0, 1.0, 1.0, 1.0, 1.0, 1.0, 1.0, 1.0, 1.0, 1.0, 1.0, 1.0, 1.0, 1.0, 1.0, 1.0, 1.0, 1.0, 1.0, 1.0, 1.0, 1.0, 1.0, 1.0, 1.0, 1.0, 1.0, 1.0, 1.0, 1.0, 1.0, 1.0, 1.0, 1.0, 1.0, 1.0, 1.0, 1.0, 1.0, 1.0, 1.0, 1.0, 1.0, 1.0, 1.0, 1.0, 1.0, 1.0, 1.0, 1.0, 1.0, 1.0, 1.0, 1.0, 1.0, 1.0, 1.0, 1.0, 1.0, 1.0, 1.0, 1.0, 1.0, 1.0, 1.0, 1.0, 1.0, 1.0, 1.0, 1.0, 1.0, 1.0, 1.0, 1.0, 1.0, 1.0, 1.0, 1.0, 1.0, 1.0, 1.0, 1.0, 1.0, 1.0, 1.0, 1.0, 1.0, 1.0, 1.0, 1.0, 1.0, 1.0, 1.0, 1.0, 1.0, 1.0, 1.0, 1.0, 1.0, 1.0, 1.0, 1.0, 1.0, 1.0, 1.0, 1.0, 1.0, 1.0, 1.0, 1.0, 1.0, 1.0, 1.0, 1.0, 1.0, 1.0, 1.0, 1.0, 1.0, 1.0, 1.0, 1.0, 1.0, 1.0, 1.0, 1.0, 1.0, 1.0, 1.0, 1.0, 1.0, 1.0, 1.0, 1.0, 1.0, 1.0, 1.0, 1.0, 1.0, 1.0, 1.0, 1.0, 1.0, 1.0, 1.0, 1.0, 1.0, 1.0, 1.0, 1.0, 1.0, 1.0, 1.0, 1.0, 1.0, 1.0, 1.0, 1.0, 1.0, 1.0, 1.0, 1.0, 1.0, 1.0, 1.0, 1.0, 1.0, 1.0, 1.0, 1.0, 1.0, 1.0, 1.0, 1.0, 1.0, 1.0, 1.0, 1.0, 1.0, 1.0, 1.0, 1.0, 1.0, 1.0, 1.0, 1.0, 1.0, 1.0, 1.0, 1.0, 1.0, 1.0, 1.0, 1.0, 1.0, 1.0, 1.0, 1.0, 1.0, 1.0, 1.0, 1.0, 1.0, 1.0, 1.0, 1.0, 1.0, 1.0, 1.0, 1.0, 1.0, 1.0, 1.0, 1.0, 1.0, 1.0, 1.0, 1.0, 1.0, 1.0, 1.0, 1.0, 1.0, 1.0, 1.0, 1.0, 1.0, 1.0, 1.0, 1.0, 1.0, 1.0, 1.0, 1.0, 1.0, 1.0, 1.0, 1.0, 1.0, 1.0, 1.0, 1.0, 1.0, 1.0, 1.0, 1.0, 1.0, 1.0, 1.0, 1.0, 1.0, 1.0, 1.0, 1.0, 1.0, 1.0, 1.0, 1.0, 1.0, 1.0, 1.0, 1.0, 1.0, 1.0, 1.0, 1.0, 1.0, 1.0, 1.0, 1.0, 1.0, 1.0, 1.0, 1.0, 1.0, 1.0, 1.0, 1.0, 1.0, 1.0, 1.0, 1.0, 1.0, 1.0, 1.0, 1.0, 1.0, 1.0, 1.0, 1.0, 1.0, 1.0, 1.0, 1.0, 1.0, 1.0, 1.0, 1.0, 1.0, 1.0, 1.0, 1.0, 1.0, 1.0, 1.0, 1.0, 1.0, 1.0, 1.0, 1.0, 1.0, 1.0, 1.0, 1.0, 1.0, 1.0, 1.0, 1.0, 1.0, 1.0, 1.0, 1.0, 1.0, 1.0, 1.0, 1.0, 1.0, 1.0, 1.0, 1.0, 1.0, 1.0, 1.0, 1.0, 1.0, 1.0, 1.0, 1.0, 1.0, 1.0, 1.0, 1.0, 1.0, 1.0, 1.0, 1.0, 1.0, 1.0, 1.0, 1.0, 1.0, 1.0, 1.0, 1.0, 1.0, 1.0, 1.0, 1.0, 1.0, 1.0, 1.0, 1.0, 1.0, 1.0, 1.0, 1.0, 1.0, 1.0, 1.0, 1.0, 1.0, 1.0, 1.0, 1.0, 1.0, 1.0, 1.0, 1.0, 1.0, 1.0, 1.0, 1.0, 1.0, 1.0, 1.0, 1.0, 1.0, 1.0, 1.0, 1.0, 1.0, 1.0, 1.0, 1.0, 1.0, 1.0, 1.0, 1.0, 1.0, 1.0, 1.0, 1.0, 1.0, 1.0, 1.0, 1.0, 1.0, 1.0, 1.0, 1.0, 1.0, 1.0, 1.0, 1.0, 1.0, 1.0, 1.0, 1.0, 1.0, 1.0, 1.0, 1.0, 1.0, 1.0, 1.0, 1.0, 1.0, 1.0, 1.0, 1.0, 1.0, 1.0, 1.0, 1.0, 1.0, 1.0, 1.0, 1.0, 1.0, 1.0, 1.0, 1.0, 1.0, 1.0, 1.0, 1.0, 1.0, 1.0, 1.0, 1.0, 1.0, 1.0, 1.0, 1.0, 1.0, 1.0, 1.0, 1.0, 1.0, 1.0, 1.0, 1.0, 1.0, 1.0, 1.0, 1.0, 1.0, 1.0, 1.0, 1.0, 1.0, 1.0, 1.0, 1.0, 1.0, 1.0, 1.0, 1.0, 1.0, 1.0, 1.0, 1.0, 1.0, 1.0, 1.0, 1.0, 1.0, 1.0, 1.0, 1.0, 1.0, 1.0, 1.0, 1.0, 1.0, 1.0, 1.0, 1.0, 1.0, 1.0, 1.0, 1.0, 1.0, 1.0, 1.0, 1.0, 1.0, 1.0, 1.0, 1.0, 1.0, 1.0, 1.0, 1.0, 1.0, 1.0, 1.0, 1.0, 1.0, 1.0, 1.0, 1.0, 1.0, 1.0, 1.0, 1.0, 1.0, 1.0, 0.0, 1.0, 1.0, 1.0, 1.0, 1.0, 1.0, 1.0, 1.0, 1.0, 1.0, 1.0, 1.0, 1.0, 1.0, 1.0, 0.0, 1.0, 0.0, 1.0, 1.0, 1.0, 1.0, 1.0, 1.0, 1.0, 0.0, 1.0, 1.0, 1.0, 0.8378, 1.0, 1.0, 1.0, 1.0, 1.0, 1.0, 1.0, 1.0, 1.0, 0.0, 1.0, 0.0, 1.0, 0.0, 1.0, 0.0, 1.0, 1.0, 1.0, 1.0, 1.0, 0.0, 1.0, 0.0, 1.0, 0.0, 1.0, 0.0, 1.0, 1.0, 1.0, 1.0, 1.0, 1.0, 1.0, 1.0, 1.0, 1.0, 1.0, 0.0, 1.0, 0.0, 1.0, 0.5893, 1.0, 0.3979, 1.0, -0.2386, 1.0, -0.2098, 1.0, 0.0, 1.0, 1.0, 1.0, 1.0, 1.0, 1.0, 1.0, 1.0, 0.1128, 0.8872, 0.0, 1.0, 0.6086, 0.3914, 0.6302, 0.3698, 1.0, 0.0, 1.0, 0.0, 0.6086, 0.3914, 0.4666, 0.5334, 0.0, 1.0, 1.0, 0.0, 1.0, 0.0, 0.0, 1.0, 0.0, 0.0, 0.0, 0.0, 0.0, 0.0, 0.0, 0.0, 0.0, 0.0, 0.0, 0.0, 0.0, 0.0, 0.0, 0.0, 0.0, 0.0, 0.0, 0.0, 0.0, 0.0, 0.0, 0.0, 0.0, 0.0, 0.0, 0.0, 0.0, 0.0, 0.0, 0.0, 1.0, 0.0, 0.5362, 0.0, 0.5362, 0.0, 1.0, 0.0, 1.0, 0.1931, 1.0, 0.0, 1.0, 0.0, 1.0, 0.0, 1.0, 0.1931, 1.0, 0.251, 1.0, 0.0, 1.0, 0.0, 1.0, 1.0, 1.0, 1.0, 1.0, 1.0, 1.0, 1.0, 1.0, 0.4928, 1.0, 0.0, 0.0, 0.0, 0.0, 0.5248, 1.0, 0.0, 1.0, 0.0, 1.0, 0.4928, 1.0, 0.2045, 1.0, 0.2045, 1.0, 0.4928, 1.0, 1.0, 1.0, 1.0, 1.0, 0.0, 1.0, 0.0, 0.3949, 0.0, 1.0, 0.0, 1.0, 1.0, 1.0, 1.0, 1.0, 1.0, 1.0, 1.0, 1.0, 1.0, 1.0, 1.0, 1.0, 1.0, 1.0, 1.0, 1.0, 1.0, 1.0, 1.0, 1.0, 1.0, 1.0, 1.0, 1.0, 1.0, 1.0, 1.0, 1.0, 1.0, 1.0, 1.0, 1.0, 1.0, 1.0, 1.0, 1.0, 1.0, 1.0, 1.0, 1.0, 1.0, 1.0, 1.0, 1.0, 1.0, 1.0, 1.0, 1.0, 1.0, 1.0, 1.0, 1.0, 1.0, 1.0, 1.0, 1.0, 1.0, 1.0, 1.0, 1.0, 1.0, 1.0, 1.0, 1.0, 1.0, 1.0, 1.0, 1.0, 1.0, 1.0, 1.0, 1.0, 1.0, 1.0, 1.0, 1.0, 1.0, 1.0, 1.0, 1.0, 1.0, 1.0, 1.0, 1.0, 1.0, 1.0, 1.0, 1.0, 1.0, 1.0, 1.0, 1.0, 1.0, 1.0, 1.0, 1.0, 1.0, 1.0, 1.0, 1.0, 1.0, 1.0, 1.0, 1.0, 1.0, 1.0, 1.0, 1.0, 1.0, 1.0, 1.0, 1.0, 1.0, 1.0, 1.0, 1.0, 1.0, 1.0, 1.0, 1.0, 1.0, 1.0, 1.0, 1.0, 1.0, 1.0, 1.0, 1.0, 1.0, 1.0, 1.0, 1.0, 1.0, 1.0, 1.0, 1.0, 1.0, 1.0, 1.0, 1.0, 1.0, 1.0, 1.0, 1.0, 1.0, 1.0, 1.0, 1.0, 1.0, 1.0, 1.0, 1.0, 1.0, 1.0, 1.0, 1.0, 1.0, 1.0, 1.0, 1.0, 1.0, 1.0, 1.0, 1.0, 1.0, 1.0, 1.0, 1.0, 1.0, 1.0, 1.0, 1.0, 1.0, 1.0, 1.0, 1.0, 1.0, 1.0, 1.0, 1.0, 1.0, 1.0, 1.0, 1.0, 1.0, 1.0, 1.0, 1.0, 1.0, 1.0, 1.0, 1.0, 1.0, 1.0, 1.0, 1.0, 1.0, 1.0, 1.0, 1.0, 1.0, 1.0, 1.0, 1.0, 1.0, 1.0, 1.0, 1.0, 1.0, 1.0, 1.0, 1.0, 1.0, 1.0, 1.0, 1.0, 1.0, 1.0, 1.0, 1.0, 1.0, 1.0, 1.0, 1.0, 1.0, 1.0, 1.0, 1.0, 1.0, 1.0, 1.0, 1.0, 1.0, 1.0, 1.0, 1.0, 1.0, 1.0, 1.0, 1.0, 1.0, 1.0, 1.0, 1.0, 1.0, 1.0, 1.0, 1.0, 1.0, 1.0, 1.0, 1.0, 1.0, 1.0, 1.0, 0.0, 0.0, 0.0, 0.0, 0.3949, 0.0, 1.0, 0.0, 1.0, 0.0, 1.0, 0.0, 1.0, 0.0, 0.4336, 0.0, 1.0, 0.0, 1.0, 0.0, 1.0, 1.0, 1.0, 0.7512, 0.0, 0.0, 0.0, 0.0, 0.0, 0.0, 0.0, 0.0, 0.0, 0.0, 0.0, 0.0, 0.0, 0.0, 0.0, 0.0, 0.0, 0.0, 0.0, 0.0, 0.0, 0.0, 0.0, 0.0, 0.0, 0.0, 0.0, 0.0, 0.4336, 0.0, 0.3949, 0.0, 0.0, 0.0, 0.0, 0.0, 0.0, 0.0, 0.0, 0.0, 1.0, 1.0, 1.0, 1.0, 1.0, 1.0, 1.0, 1.0, 1.0, 0.2045, 1.0, 1.0, 1.0, 1.0, 1.0, 0.7004, 1.0, 1.0, 1.0, 1.0, 1.0, 1.0, 1.0, 1.0, 1.0, 0.0, 1.0, 0.0, 1.0, 0.0, 1.0, 0.2045, 1.0, 0.0, 1.0, -0.7202, 1.0, 0.5358, 1.0, 1.0, 1.0, 1.0, 1.0, 1.0, 1.0, 1.0, 1.0, 1.0, 1.0, 0.0, 1.0, 0.0, 1.0, 0.0, 1.0, 0.0, 0.0, 0.0, 0.0, 0.0, 0.0, 0.0, 0.0, 0.0, 1.0, 1.0, 1.0, 1.0, 1.0, 1.0, 1.0, 1.0, 1.0, 0.2587, 1.0, 0.0, 1.0, 1.0, 1.0, 1.0, 1.0, 1.0, 1.0, 1.0, 1.0, 0.0, 1.0, 0.0, 1.0, 0.0, 1.0, 0.0, 1.0, 0.0, 1.0, 0.0, 1.0, 0.0, 1.0, 0.0, 1.0, 0.0, 1.0, 0.0, 1.0, 0.0, 1.0, 0.5888, 1.0, 1.0, 1.0, 0.3979, 1.0, 1.0, 1.0, 1.0, 1.0, 1.0, 1.0, 1.0, 1.0, 0.0, 1.0, 0.0, 1.0, 0.0, 1.0, 0.0, 1.0, 0.0, 1.0, 0.0, 1.0, 0.0, 1.0, 0.0, 0.0, 0.0, 0.0, 0.0, 0.0, 0.0, 0.0, 0.0, 1.0, 1.529, 1.0, 0.0, 1.0, 0.0, 1.0, 1.0, 1.0, 0.5615, 1.0, 0.0, 1.0, 1.529, 1.0, 1.872, 1.0, -0.7202, 1.0, 0.02125, 1.0, 1.0, 1.0, 0.5358, 1.0, 0.5358, 1.0, 1.0, 1.0, 0.2587, 1.0, 1.0, 1.0, 0.0, 1.0, 0.0, 0.6302, 0.3698, 0.6086, 0.3914, 0.6086, 0.3914, 0.0, 1.0, 0.0, 1.0, 0.4666, 0.5334, 1.0, 0.0, 0.4666, 0.5334, 0.4666, 0.5334, 1.0, 0.0, 0.0, 1.0, 1.0, 0.0, 0.0, 0.0, 0.0, 0.0, 0.0, 0.0, 0.0, 0.0, 0.5362, 0.0, 0.4666, 0.5334, 0.0, 0.0, 0.0, 0.0, 0.0, 0.0, 0.0, 0.0, 0.0, 1.0, 1.0, 0.0, 1.0, 0.0, 0.0, 1.0, 0.0, 0.0, 0.0, 0.0, 0.0, 0.0, 0.0, 0.0, 0.4666, 0.5334, 0.0, 1.0, 0.0, 1.0, 0.4666, 0.5334, 0.0, 0.0, 0.0, 0.0, 0.0, 0.0, 0.0, 0.0, 0.0, 0.0, 0.0, 0.0, 0.0, 0.0, 0.0, 0.0, 1.0, 0.0, 0.5362, 0.0, 0.5362, 0.0, 1.0, 0.0])
me_untitled_029.materials.append(mat_material__46_029)
me_untitled_029.use_remesh_preserve_volume = False
me_untitled_029.use_remesh_preserve_attributes = False
me_untitled_029.use_mirror_vertex_groups = False
me_untitled_029.update()
me_untitled_029.normals_split_custom_set([tuple(v) for v in zip(*[iter([0.1369, 0.9832, 0.1205, 0.1369, 0.9832, 0.1205, 0.1369, 0.9832, 0.1205, 0.1369, 0.9832, 0.1205, -0.1665, 0.9788, 0.1196, -0.1665, 0.9788, 0.1196, -0.1665, 0.9788, 0.1196, -0.1665, 0.9788, 0.1196, -0.3467, 0.9357, 0.06462, -0.3467, 0.9357, 0.06462, -0.3467, 0.9357, 0.06462, -0.3467, 0.9357, 0.06462, -0.298, 0.9457, 0.13, -0.298, 0.9457, 0.13, -0.298, 0.9457, 0.13, -0.298, 0.9457, 0.13, 0.9502, -0.2316, -0.2085, 0.9502, -0.2316, -0.2085, 0.9502, -0.2316, -0.2085, 0.9502, -0.2316, -0.2085, 0.2454, 0.9657, -0.08467, 0.2454, 0.9657, -0.08467, 0.2454, 0.9657, -0.08467, 0.2454, 0.9657, -0.08467, -0.1014, 0.9928, 0.0634, -0.1014, 0.9928, 0.0634, -0.1014, 0.9928, 0.0634, -0.1014, 0.9928, 0.0634, -0.4472, 0.8923, 0.06194, -0.4472, 0.8923, 0.06194, -0.4472, 0.8923, 0.06194, -0.4472, 0.8923, 0.06194, 0.0402, 0.9769, 0.21, 0.0402, 0.9769, 0.21, 0.0402, 0.9769, 0.21, 0.0402, 0.9769, 0.21, 0.6306, 0.775, 0.04149, 0.6306, 0.775, 0.04149, 0.6306, 0.775, 0.04149, 0.6306, 0.775, 0.04149, 0.8917, -0.4506, -0.0425, 0.8917, -0.4506, -0.0425, 0.8917, -0.4506, -0.0425, 0.8917, -0.4506, -0.0425, -0.6308, 0.4026, 0.6633, -0.6308, 0.4026, 0.6633, -0.6308, 0.4026, 0.6633, -0.6308, 0.4026, 0.6633, -0.1162, 0.8783, 0.4637, -0.1162, 0.8783, 0.4637, -0.1162, 0.8783, 0.4637, -0.1162, 0.8783, 0.4637, -0.7903, 0.4082, 0.4569, -0.7903, 0.4082, 0.4569, -0.7903, 0.4082, 0.4569, -0.7903, 0.4082, 0.4569, -0.8904, -0.4238, 0.1662, -0.8904, -0.4238, 0.1662, -0.8904, -0.4238, 0.1662, -0.8904, -0.4238, 0.1662, 0.9001, 0.4299, 0.07131, 0.9001, 0.4299, 0.07131, 0.9001, 0.4299, 0.07131, 0.9001, 0.4299, 0.07131, 0.7547, -0.6211, -0.2114, 0.7547, -0.6211, -0.2114, 0.7547, -0.6211, -0.2114, 0.7547, -0.6211, -0.2114, -0.2529, 0.9589, 0.1289, -0.2529, 0.9589, 0.1289, -0.2529, 0.9589, 0.1289, -0.2529, 0.9589, 0.1289, -0.9466, -0.1083, 0.3035, -0.9466, -0.1083, 0.3035, -0.9466, -0.1083, 0.3035, -0.9466, -0.1083, 0.3035, 0.6122, 0.7893, -0.04659, 0.6122, 0.7893, -0.04659, 0.6122, 0.7893, -0.04659, 0.6122, 0.7893, -0.04659, 0.8335, -0.5331, -0.1451, 0.8335, -0.5331, -0.1451, 0.8335, -0.5331, -0.1451, 0.8335, -0.5331, -0.1451, -0.1737, 0.9785, 0.1109, -0.1737, 0.9785, 0.1109, -0.1737, 0.9785, 0.1109, -0.1737, 0.9785, 0.1109, -0.9868, 0.06831, 0.1469, -0.9868, 0.06831, 0.1469, -0.9868, 0.06831, 0.1469, -0.9868, 0.06831, 0.1469, 0.6411, 0.7641, 0.07174, 0.6411, 0.7641, 0.07174, 0.6411, 0.7641, 0.07174, 0.6411, 0.7641, 0.07174, 0.8289, -0.558, -0.03898, 0.8289, -0.558, -0.03898, 0.8289, -0.558, -0.03898, 0.8289, -0.558, -0.03898, -0.1916, 0.9573, 0.2167, -0.1916, 0.9573, 0.2167, -0.1916, 0.9573, 0.2167, -0.1916, 0.9573, 0.2167, -0.9877, 0.007511, 0.1563, -0.9877, 0.007511, 0.1563, -0.9877, 0.007511, 0.1563, -0.9877, 0.007511, 0.1563, 0.6551, 0.7467, 0.1152, 0.6551, 0.7467, 0.1152, 0.6551, 0.7467, 0.1152, 0.6551, 0.7467, 0.1152, 0.7909, -0.6118, -0.01265, 0.7909, -0.6118, -0.01265, 0.7909, -0.6118, -0.01265, 0.7909, -0.6118, -0.01265, -0.2087, 0.9609, 0.1818, -0.2087, 0.9609, 0.1818, -0.2087, 0.9609, 0.1818, -0.2087, 0.9609, 0.1818, -0.9959, -0.03906, 0.08139, -0.9959, -0.03906, 0.08139, -0.9959, -0.03906, 0.08139, -0.9959, -0.03906, 0.08139, 0.8582, 0.2639, -0.4403, 0.8582, 0.2639, -0.4403, 0.8582, 0.2639, -0.4403, 0.8582, 0.2639, -0.4403, 0.004589, 0.9997, 0.02397, 0.004589, 0.9997, 0.02397, 0.004589, 0.9997, 0.02397, 0.004589, 0.9997, 0.02397, -0.4287, 0.9026, -0.03826, -0.4287, 0.9026, -0.03826, -0.4287, 0.9026, -0.03826, -0.4287, 0.9026, -0.03826, 0.867, 0.3613, -0.3432, 0.867, 0.3613, -0.3432, 0.867, 0.3613, -0.3432, 0.867, 0.3613, -0.3432, 0.6556, 0.7507, 0.08195, 0.6556, 0.7507, 0.08195, 0.6556, 0.7507, 0.08195, 0.6556, 0.7507, 0.08195, 0.7548, -0.6245, -0.2009, 0.7548, -0.6245, -0.2009, 0.7548, -0.6245, -0.2009, 0.7548, -0.6245, -0.2009, -0.2094, 0.9754, 0.06916, -0.2094, 0.9754, 0.06916, -0.2094, 0.9754, 0.06916, -0.2094, 0.9754, 0.06916, -0.9991, -0.04071, 0.01041, -0.9991, -0.04071, 0.01041, -0.9991, -0.04071, 0.01041, -0.9991, -0.04071, 0.01041, 0.6356, 0.7639, 0.1114, 0.6356, 0.7639, 0.1114, 0.6356, 0.7639, 0.1114, 0.6356, 0.7639, 0.1114, 0.7577, -0.6341, -0.1543, 0.7577, -0.6341, -0.1543, 0.7577, -0.6341, -0.1543, 0.7577, -0.6341, -0.1543, -0.2189, 0.9195, 0.3265, -0.2189, 0.9195, 0.3265, -0.2189, 0.9195, 0.3265, -0.2189, 0.9195, 0.3265, -0.9984, -0.05009, -0.02734, -0.9984, -0.05009, -0.02734, -0.9984, -0.05009, -0.02734, -0.9984, -0.05009, -0.02734, 0.607, 0.775, 0.1756, 0.607, 0.775, 0.1756, 0.607, 0.775, 0.1756, 0.607, 0.775, 0.1756, 0.7754, -0.604, -0.1843, 0.7754, -0.604, -0.1843, 0.7754, -0.604, -0.1843, 0.7754, -0.604, -0.1843, -0.2211, 0.9527, 0.2084, -0.2211, 0.9527, 0.2084, -0.2211, 0.9527, 0.2084, -0.2211, 0.9527, 0.2084, -0.985, -0.09817, 0.1418, -0.985, -0.09817, 0.1418, -0.985, -0.09817, 0.1418, -0.985, -0.09817, 0.1418, 0.6847, -0.7272, -0.04845, 0.6847, -0.7272, -0.04845, 0.6847, -0.7272, -0.04845, 0.6847, -0.7272, -0.04845, -0.9434, -0.1627, 0.289, -0.9434, -0.1627, 0.289, -0.9434, -0.1627, 0.289, -0.9434, -0.1627, 0.289, -0.1241, -0.9809, -0.1495, -0.1241, -0.9809, -0.1495, -0.1241, -0.9809, -0.1495, -0.1241, -0.9809, -0.1495, 0.1032, 0.6845, 0.7217, 0.1032, 0.6845, 0.7217, 0.1032, 0.6845, 0.7217, 0.1032, 0.6845, 0.7217, -0.8247, 0.188, 0.5335, -0.8247, 0.188, 0.5335, -0.8247, 0.188, 0.5335, -0.8247, 0.188, 0.5335, -0.9018, -0.4002, 0.163, -0.9018, -0.4002, 0.163, -0.9018, -0.4002, 0.163, -0.9018, -0.4002, 0.163, 0.9156, 0.268, 0.2998, 0.9156, 0.268, 0.2998, 0.9156, 0.268, 0.2998, 0.9156, 0.268, 0.2998, 0.6845, -0.6361, -0.3562, 0.6845, -0.6361, -0.3562, 0.6845, -0.6361, -0.3562, 0.6845, -0.6361, -0.3562, -0.3259, -0.8298, -0.453, -0.3259, -0.8298, -0.453, -0.3259, -0.8298, -0.453, -0.3259, -0.8298, -0.453, -0.2645, 0.8856, 0.3817, -0.2645, 0.8856, 0.3817, -0.2645, 0.8856, 0.3817, -0.2645, 0.8856, 0.3817, 0.7709, 0.6321, -0.07848, 0.7709, 0.6321, -0.07848, 0.7709, 0.6321, -0.07848, 0.7709, 0.6321, -0.07848, 0.1494, 0.8529, 0.5003, 0.1494, 0.8529, 0.5003, 0.1494, 0.8529, 0.5003, 0.1494, 0.8529, 0.5003, 0.05246, 0.8386, 0.5422, 0.05246, 0.8386, 0.5422, 0.05246, 0.8386, 0.5422, 0.05246, 0.8386, 0.5422, 0.4748, 0.8126, 0.3381, 0.4748, 0.8126, 0.3381, 0.4748, 0.8126, 0.3381, 0.4748, 0.8126, 0.3381, -0.2179, 0.8947, 0.39, -0.2179, 0.8947, 0.39, -0.2179, 0.8947, 0.39, -0.2179, 0.8947, 0.39, -0.1714, 0.9603, 0.22, -0.1714, 0.9603, 0.22, -0.1714, 0.9603, 0.22, -0.1714, 0.9603, 0.22, 0.186, 0.9397, 0.2872, 0.186, 0.9397, 0.2872, 0.186, 0.9397, 0.2872, 0.186, 0.9397, 0.2872, -0.1905, 0.8563, 0.48, -0.1905, 0.8563, 0.48, -0.1905, 0.8563, 0.48, -0.1905, 0.8563, 0.48, -0.4815, 0.8761, 0.02564, -0.4815, 0.8761, 0.02564, -0.4815, 0.8761, 0.02564, -0.4815, 0.8761, 0.02564, -0.3791, 0.9046, 0.195, -0.3791, 0.9046, 0.195, -0.3791, 0.9046, 0.195, -0.3791, 0.9046, 0.195, -0.1541, 0.9735, 0.1687, -0.1541, 0.9735, 0.1687, -0.1541, 0.9735, 0.1687, -0.1541, 0.9735, 0.1687, -0.6469, 0.7593, -0.07095, -0.6469, 0.7593, -0.07095, -0.6469, 0.7593, -0.07095, -0.6469, 0.7593, -0.07095, -0.6694, 0.7412, -0.04986, -0.6694, 0.7412, -0.04986, -0.6694, 0.7412, -0.04986, -0.6694, 0.7412, -0.04986, 0.03256, -0.4184, 0.9077, 0.03256, -0.4184, 0.9077, 0.03256, -0.4184, 0.9077, 0.03256, -0.4184, 0.9077, -0.6177, -0.7495, 0.2382, -0.6177, -0.7495, 0.2382, -0.6177, -0.7495, 0.2382, -0.6177, -0.7495, 0.2382, -0.6033, -0.7975, 0.01175, -0.6033, -0.7975, 0.01175, -0.6033, -0.7975, 0.01175, -0.6033, -0.7975, 0.01175, -0.558, -0.8291, -0.03608, -0.558, -0.8291, -0.03608, -0.558, -0.8291, -0.03608, -0.558, -0.8291, -0.03608, -0.5459, -0.834, -0.08031, -0.5459, -0.834, -0.08031, -0.5459, -0.834, -0.08031, -0.5459, -0.834, -0.08031, -0.6812, -0.732, -0.01169, -0.6812, -0.732, -0.01169, -0.6812, -0.732, -0.01169, -0.6812, -0.732, -0.01169, -0.7319, -0.681, 0.02558, -0.7319, -0.681, 0.02558, -0.7319, -0.681, 0.02558, -0.7319, -0.681, 0.02558, -0.7186, -0.6865, 0.1109, -0.7186, -0.6865, 0.1109, -0.7186, -0.6865, 0.1109, -0.7186, -0.6865, 0.1109, -0.7418, -0.6707, -0.003373, -0.7418, -0.6707, -0.003373, -0.7418, -0.6707, -0.003373, -0.7418, -0.6707, -0.003373, 0.5267, -0.3507, 0.7744, 0.5267, -0.3507, 0.7744, 0.5267, -0.3507, 0.7744, 0.5267, -0.3507, 0.7744, -0.1189, 0.9842, 0.1315, -0.1189, 0.9842, 0.1315, -0.1189, 0.9842, 0.1315, -0.1189, 0.9842, 0.1315, 0.5827, 0.8123, 0.02538, 0.5827, 0.8123, 0.02538, 0.5827, 0.8123, 0.02538, 0.5827, 0.8123, 0.02538, -0.303, -0.6597, 0.6877, -0.303, -0.6597, 0.6877, -0.303, -0.6597, 0.6877, -0.303, -0.6597, 0.6877, 0.5387, 0.842, 0.02912, 0.5387, 0.842, 0.02912, 0.5387, 0.842, 0.02912, 0.5387, 0.842, 0.02912, 0.005697, 0.9901, 0.14, 0.005697, 0.9901, 0.14, 0.005697, 0.9901, 0.14, 0.005697, 0.9901, 0.14, -0.3444, 0.9129, 0.219, -0.3444, 0.9129, 0.219, -0.3444, 0.9129, 0.219, -0.3444, 0.9129, 0.219, 0.7856, 0.6186, 0.008379, 0.7856, 0.6186, 0.008379, 0.7856, 0.6186, 0.008379, 0.7856, 0.6186, 0.008379, -0.1044, -0.7056, 0.7009, -0.1044, -0.7056, 0.7009, -0.1044, -0.7056, 0.7009, -0.1044, -0.7056, 0.7009, -0.1751, -0.6262, 0.7597, -0.1751, -0.6262, 0.7597, -0.1751, -0.6262, 0.7597, -0.1751, -0.6262, 0.7597, -0.6297, 0.7762, 0.03267, -0.6297, 0.7762, 0.03267, -0.6297, 0.7762, 0.03267, -0.6297, 0.7762, 0.03267, -0.4273, 0.9031, 0.04173, -0.4273, 0.9031, 0.04173, -0.4273, 0.9031, 0.04173, -0.4273, 0.9031, 0.04173, -0.1457, 0.9864, 0.07544, -0.1457, 0.9864, 0.07544, -0.1457, 0.9864, 0.07544, -0.1457, 0.9864, 0.07544, -0.9807, -0.1232, -0.1516, -0.9807, -0.1232, -0.1516, -0.9807, -0.1232, -0.1516, -0.9807, -0.1232, -0.1516, -0.9642, -0.2476, -0.09523, -0.9642, -0.2476, -0.09523, -0.9642, -0.2476, -0.09523, -0.9642, -0.2476, -0.09523, -0.9765, -0.2083, -0.05442, -0.9765, -0.2083, -0.05442, -0.9765, -0.2083, -0.05442, -0.9765, -0.2083, -0.05442, -0.1127, -0.3116, 0.9435, -0.1127, -0.3116, 0.9435, -0.1127, -0.3116, 0.9435, -0.1127, -0.3116, 0.9435, 0.9406, -0.2364, -0.2438, 0.9406, -0.2364, -0.2438, 0.9406, -0.2364, -0.2438, 0.9406, -0.2364, -0.2438, 0.168, -0.982, 0.08571, 0.168, -0.982, 0.08571, 0.168, -0.982, 0.08571, 0.168, -0.982, 0.08571, -0.1512, -0.9564, 0.25, -0.1512, -0.9564, 0.25, -0.1512, -0.9564, 0.25, -0.1512, -0.9564, 0.25, -0.1089, -0.6353, 0.7645, -0.1089, -0.6353, 0.7645, -0.1089, -0.6353, 0.7645, -0.1089, -0.6353, 0.7645, -0.3909, 0.8739, 0.2888, -0.3909, 0.8739, 0.2888, -0.3909, 0.8739, 0.2888, -0.3909, 0.8739, 0.2888, 0.7268, 0.6807, 0.09233, 0.7268, 0.6807, 0.09233, 0.7268, 0.6807, 0.09233, 0.7268, 0.6807, 0.09233, 0.9388, -0.3399, -0.05594, 0.9388, -0.3399, -0.05594, 0.9388, -0.3399, -0.05594, 0.9388, -0.3399, -0.05594, 0.3421, -0.936, 0.08274, 0.3421, -0.936, 0.08274, 0.3421, -0.936, 0.08274, 0.3421, -0.936, 0.08274, 0.2304, -0.9572, -0.1749, 0.2304, -0.9572, -0.1749, 0.2304, -0.9572, -0.1749, 0.2304, -0.9572, -0.1749, 0.1236, -0.9878, -0.09511, 0.1236, -0.9878, -0.09511, 0.1236, -0.9878, -0.09511, 0.1236, -0.9878, -0.09511, 0.1074, -0.9615, -0.2528, 0.1074, -0.9615, -0.2528, 0.1074, -0.9615, -0.2528, 0.1074, -0.9615, -0.2528, 0.1031, -0.9945, 0.0167, 0.1031, -0.9945, 0.0167, 0.1031, -0.9945, 0.0167, 0.1031, -0.9945, 0.0167, 0.0526, -0.9916, -0.1183, 0.0526, -0.9916, -0.1183, 0.0526, -0.9916, -0.1183, 0.0526, -0.9916, -0.1183, 0.02471, -0.9993, -0.02956, 0.02471, -0.9993, -0.02956, 0.02471, -0.9993, -0.02956, 0.02471, -0.9993, -0.02956, -0.001745, -1.0, -0.009675, -0.001745, -1.0, -0.009675, -0.001745, -1.0, -0.009675, -0.001745, -1.0, -0.009675, -0.3982, -0.1188, 0.9096, -0.3982, -0.1188, 0.9096, -0.3982, -0.1188, 0.9096, -0.3982, -0.1188, 0.9096, 0.1023, -0.7769, 0.6212, 0.1023, -0.7769, 0.6212, 0.1023, -0.7769, 0.6212, 0.1023, -0.7769, 0.6212, -0.9941, 0.01313, 0.1077, -0.9941, 0.01313, 0.1077, -0.9941, 0.01313, 0.1077, -0.9941, 0.01313, 0.1077, -0.005981, -0.9984, 0.0565, -0.005981, -0.9984, 0.0565, -0.005981, -0.9984, 0.0565, -0.005981, -0.9984, 0.0565, -0.6921, -0.7156, 0.09461, -0.6921, -0.7156, 0.09461, -0.6921, -0.7156, 0.09461, -0.6921, -0.7156, 0.09461, 0.5285, -0.2616, 0.8076, 0.5285, -0.2616, 0.8076, 0.5285, -0.2616, 0.8076, 0.5285, -0.2616, 0.8076, 0.9546, -0.007014, -0.2978, 0.9546, -0.007014, -0.2978, 0.9546, -0.007014, -0.2978, 0.9546, -0.007014, -0.2978, -0.2997, -0.2377, 0.9239, -0.2997, -0.2377, 0.9239, -0.2997, -0.2377, 0.9239, -0.2997, -0.2377, 0.9239, -0.9014, -0.4314, 0.03633, -0.9014, -0.4314, 0.03633, -0.9014, -0.4314, 0.03633, -0.9014, -0.4314, 0.03633, 0.5062, -0.2667, 0.8201, 0.5062, -0.2667, 0.8201, 0.5062, -0.2667, 0.8201, 0.5062, -0.2667, 0.8201, 0.7316, -0.2257, -0.6433, 0.7316, -0.2257, -0.6433, 0.7316, -0.2257, -0.6433, 0.7316, -0.2257, -0.6433, -0.2702, -0.3085, 0.912, -0.2702, -0.3085, 0.912, -0.2702, -0.3085, 0.912, -0.2702, -0.3085, 0.912, -0.9906, 0.04663, -0.1288, -0.9906, 0.04663, -0.1288, -0.9906, 0.04663, -0.1288, -0.9906, 0.04663, -0.1288, 0.4505, -0.8744, 0.1801, 0.4505, -0.8744, 0.1801, 0.4505, -0.8744, 0.1801, 0.4505, -0.8744, 0.1801, 0.8838, 0.4621, -0.0728, 0.8838, 0.4621, -0.0728, 0.8838, 0.4621, -0.0728, 0.8838, 0.4621, -0.0728, -0.1902, -0.9, 0.3923, -0.1902, -0.9, 0.3923, -0.1902, -0.9, 0.3923, -0.1902, -0.9, 0.3923, -0.985, 0.1583, 0.06922, -0.985, 0.1583, 0.06922, -0.985, 0.1583, 0.06922, -0.985, 0.1583, 0.06922, 0.5475, -0.8268, -0.1287, 0.5475, -0.8268, -0.1287, 0.5475, -0.8268, -0.1287, 0.5475, -0.8268, -0.1287, 0.8568, 0.5156, -0.001701, 0.8568, 0.5156, -0.001701, 0.8568, 0.5156, -0.001701, 0.8568, 0.5156, -0.001701, -0.1994, -0.9672, -0.1574, -0.1994, -0.9672, -0.1574, -0.1994, -0.9672, -0.1574, -0.1994, -0.9672, -0.1574, -0.9918, 0.1185, -0.04713, -0.9918, 0.1185, -0.04713, -0.9918, 0.1185, -0.04713, -0.9918, 0.1185, -0.04713, 0.5766, -0.8058, 0.1349, 0.5766, -0.8058, 0.1349, 0.5766, -0.8058, 0.1349, 0.5766, -0.8058, 0.1349, 0.76, 0.5502, -0.3461, 0.76, 0.5502, -0.3461, 0.76, 0.5502, -0.3461, 0.76, 0.5502, -0.3461, -0.2796, -0.9398, 0.1966, -0.2796, -0.9398, 0.1966, -0.2796, -0.9398, 0.1966, -0.2796, -0.9398, 0.1966, -0.989, 0.1456, 0.02702, -0.989, 0.1456, 0.02702, -0.989, 0.1456, 0.02702, -0.989, 0.1456, 0.02702, 0.5305, -0.8462, 0.05037, 0.5305, -0.8462, 0.05037, 0.5305, -0.8462, 0.05037, 0.5305, -0.8462, 0.05037, 0.8143, 0.5757, -0.0739, 0.8143, 0.5757, -0.0739, 0.8143, 0.5757, -0.0739, 0.8143, 0.5757, -0.0739, -0.3258, -0.9404, -0.09725, -0.3258, -0.9404, -0.09725, -0.3258, -0.9404, -0.09725, -0.3258, -0.9404, -0.09725, -0.9826, 0.1754, 0.06024, -0.9826, 0.1754, 0.06024, -0.9826, 0.1754, 0.06024, -0.9826, 0.1754, 0.06024, 0.4073, -0.7755, -0.4824, 0.4073, -0.7755, -0.4824, 0.4073, -0.7755, -0.4824, 0.4073, -0.7755, -0.4824, 0.8226, 0.4249, 0.3778, 0.8226, 0.4249, 0.3778, 0.8226, 0.4249, 0.3778, 0.8226, 0.4249, 0.3778, -0.3826, -0.7397, -0.5535, -0.3826, -0.7397, -0.5535, -0.3826, -0.7397, -0.5535, -0.3826, -0.7397, -0.5535, -0.9636, 0.2625, 0.0505, -0.9636, 0.2625, 0.0505, -0.9636, 0.2625, 0.0505, -0.9636, 0.2625, 0.0505, 0.8622, 0.4283, 0.2703, 0.8622, 0.4283, 0.2703, 0.8622, 0.4283, 0.2703, 0.8622, 0.4283, 0.2703, -0.9096, 0.388, 0.1483, -0.9096, 0.388, 0.1483, -0.9096, 0.388, 0.1483, -0.9096, 0.388, 0.1483, -0.3991, 0.7523, 0.5242, -0.3991, 0.7523, 0.5242, -0.3991, 0.7523, 0.5242, -0.3991, 0.7523, 0.5242, -0.3859, 0.7557, 0.5292, -0.3859, 0.7557, 0.5292, -0.3859, 0.7557, 0.5292, -0.3859, 0.7557, 0.5292, -0.4455, 0.8717, -0.2042, -0.4455, 0.8717, -0.2042, -0.4455, 0.8717, -0.2042, -0.4455, 0.8717, -0.2042, -0.4941, 0.8542, -0.1619, -0.4941, 0.8542, -0.1619, -0.4941, 0.8542, -0.1619, -0.4941, 0.8542, -0.1619, -0.5257, 0.8472, 0.07734, -0.5257, 0.8472, 0.07734, -0.5257, 0.8472, 0.07734, -0.5257, 0.8472, 0.07734, -0.4314, 0.8735, 0.2254, -0.4314, 0.8735, 0.2254, -0.4314, 0.8735, 0.2254, -0.4314, 0.8735, 0.2254, -0.271, -0.4081, -0.8718, -0.271, -0.4081, -0.8718, -0.271, -0.4081, -0.8718, -0.271, -0.4081, -0.8718, -0.4855, 0.3193, -0.8139, -0.4855, 0.3193, -0.8139, -0.4855, 0.3193, -0.8139, -0.4855, 0.3193, -0.8139, 0.4833, 0.6525, -0.5837, 0.4833, 0.6525, -0.5837, 0.4833, 0.6525, -0.5837, 0.4833, 0.6525, -0.5837, -0.3442, -0.6424, -0.6847, -0.3442, -0.6424, -0.6847, -0.3442, -0.6424, -0.6847, -0.3442, -0.6424, -0.6847, 0.2809, -0.6789, -0.6784, 0.2809, -0.6789, -0.6784, 0.2809, -0.6789, -0.6784, 0.2809, -0.6789, -0.6784, 0.1398, 0.9534, 0.2675, 0.1398, 0.9534, 0.2675, 0.1398, 0.9534, 0.2675, 0.1398, 0.9534, 0.2675, 0.1932, -0.707, -0.6803, 0.1932, -0.707, -0.6803, 0.1932, -0.707, -0.6803, 0.1932, -0.707, -0.6803, -0.3013, -0.6662, -0.6822, -0.3013, -0.6662, -0.6822, -0.3013, -0.6662, -0.6822, -0.3013, -0.6662, -0.6822, -0.6131, -0.4865, -0.6224, -0.6131, -0.4865, -0.6224, -0.6131, -0.4865, -0.6224, -0.6131, -0.4865, -0.6224, 0.5336, -0.5753, -0.6199, 0.5336, -0.5753, -0.6199, 0.5336, -0.5753, -0.6199, 0.5336, -0.5753, -0.6199, -0.1165, 0.2863, 0.951, -0.1165, 0.2863, 0.951, -0.1165, 0.2863, 0.951, -0.1165, 0.2863, 0.951, 0.3798, 0.1871, 0.906, 0.3798, 0.1871, 0.906, 0.3798, 0.1871, 0.906, 0.3798, 0.1871, 0.906, 0.8997, 0.1581, -0.4069, 0.8997, 0.1581, -0.4069, 0.8997, 0.1581, -0.4069, 0.8997, 0.1581, -0.4069, 0.5521, 0.6705, 0.4956, 0.5521, 0.6705, 0.4956, 0.5521, 0.6705, 0.4956, 0.5521, 0.6705, 0.4956, 0.3882, 0.6149, 0.6864, 0.3882, 0.6149, 0.6864, 0.3882, 0.6149, 0.6864, 0.3882, 0.6149, 0.6864, 0.2093, 0.9514, -0.2261, 0.2093, 0.9514, -0.2261, 0.2093, 0.9514, -0.2261, 0.2093, 0.9514, -0.2261, 0.1792, 0.9281, -0.3264, 0.1792, 0.9281, -0.3264, 0.1792, 0.9281, -0.3264, 0.1792, 0.9281, -0.3264, 0.07231, 0.989, 0.1293, 0.07231, 0.989, 0.1293, 0.07231, 0.989, 0.1293, 0.07231, 0.989, 0.1293, -0.009048, 0.9724, 0.2332, -0.009048, 0.9724, 0.2332, -0.009048, 0.9724, 0.2332, -0.009048, 0.9724, 0.2332, 0.04287, -0.778, -0.6267, 0.04287, -0.778, -0.6267, 0.04287, -0.778, -0.6267, 0.04287, -0.778, -0.6267, 0.2119, 0.307, -0.9278, 0.2119, 0.307, -0.9278, 0.2119, 0.307, -0.9278, 0.2119, 0.307, -0.9278, -0.3557, 0.7116, -0.6059, -0.3557, 0.7116, -0.6059, -0.3557, 0.7116, -0.6059, -0.3557, 0.7116, -0.6059, 0.05523, 0.965, 0.2563, 0.05523, 0.965, 0.2563, 0.05523, 0.965, 0.2563, 0.05523, 0.965, 0.2563, -0.988, 0.07474, -0.1355, -0.988, 0.07474, -0.1355, -0.988, 0.07474, -0.1355, -0.988, 0.07474, -0.1355, -0.2724, 0.7275, 0.6297, -0.2724, 0.7275, 0.6297, -0.2724, 0.7275, 0.6297, -0.2724, 0.7275, 0.6297, 0.4182, 0.2513, 0.8729, 0.4182, 0.2513, 0.8729, 0.4182, 0.2513, 0.8729, 0.4182, 0.2513, 0.8729, 0.008349, -0.3655, 0.9308, 0.008349, -0.3655, 0.9308, 0.008349, -0.3655, 0.9308, 0.008349, -0.3655, 0.9308, 0.9844, 0.1755, -0.01324, 0.9844, 0.1755, -0.01324, 0.9844, 0.1755, -0.01324, 0.9844, 0.1755, -0.01324, -0.4371, -0.3445, 0.8308, -0.4371, -0.3445, 0.8308, -0.4371, -0.3445, 0.8308, -0.4371, -0.3445, 0.8308, -0.9635, -0.2669, 0.02138, -0.9635, -0.2669, 0.02138, -0.9635, -0.2669, 0.02138, -0.9635, -0.2669, 0.02138, 0.1566, -0.2922, 0.9435, 0.1566, -0.2922, 0.9435, 0.1566, -0.2922, 0.9435, 0.1566, -0.2922, 0.9435, 0.9864, 0.1631, -0.02235, 0.9864, 0.1631, -0.02235, 0.9864, 0.1631, -0.02235, 0.9864, 0.1631, -0.02235, -0.4561, -0.3188, 0.8309, -0.4561, -0.3188, 0.8309, -0.4561, -0.3188, 0.8309, -0.4561, -0.3188, 0.8309, -0.88, -0.05846, -0.4714, -0.88, -0.05846, -0.4714, -0.88, -0.05846, -0.4714, -0.88, -0.05846, -0.4714, 0.2429, -0.2852, 0.9272, 0.2429, -0.2852, 0.9272, 0.2429, -0.2852, 0.9272, 0.2429, -0.2852, 0.9272, 0.9877, 0.1485, -0.04882, 0.9877, 0.1485, -0.04882, 0.9877, 0.1485, -0.04882, 0.9877, 0.1485, -0.04882, -0.5076, -0.4298, 0.7467, -0.5076, -0.4298, 0.7467, -0.5076, -0.4298, 0.7467, -0.5076, -0.4298, 0.7467, -0.7537, -0.03009, -0.6566, -0.7537, -0.03009, -0.6566, -0.7537, -0.03009, -0.6566, -0.7537, -0.03009, -0.6566, 0.1965, -0.91, 0.365, 0.1965, -0.91, 0.365, 0.1965, -0.91, 0.365, 0.1965, -0.91, 0.365, 0.9722, 0.2311, -0.03752, 0.9722, 0.2311, -0.03752, 0.9722, 0.2311, -0.03752, 0.9722, 0.2311, -0.03752, -0.3636, -0.9181, 0.1576, -0.3636, -0.9181, 0.1576, -0.3636, -0.9181, 0.1576, -0.3636, -0.9181, 0.1576, -0.8784, 0.4464, -0.1708, -0.8784, 0.4464, -0.1708, -0.8784, 0.4464, -0.1708, -0.8784, 0.4464, -0.1708, 0.2144, -0.9767, -0.00953, 0.2144, -0.9767, -0.00953, 0.2144, -0.9767, -0.00953, 0.2144, -0.9767, -0.00953, 0.9541, 0.278, 0.1118, 0.9541, 0.278, 0.1118, 0.9541, 0.278, 0.1118, 0.9541, 0.278, 0.1118, -0.4988, -0.8606, -0.103, -0.4988, -0.8606, -0.103, -0.4988, -0.8606, -0.103, -0.4988, -0.8606, -0.103, -0.8964, 0.4345, -0.08748, -0.8964, 0.4345, -0.08748, -0.8964, 0.4345, -0.08748, -0.8964, 0.4345, -0.08748, 0.257, -0.9571, -0.1341, 0.257, -0.9571, -0.1341, 0.257, -0.9571, -0.1341, 0.257, -0.9571, -0.1341, 0.9357, 0.2841, 0.2093, 0.9357, 0.2841, 0.2093, 0.9357, 0.2841, 0.2093, 0.9357, 0.2841, 0.2093, -0.4734, -0.8043, -0.3591, -0.4734, -0.8043, -0.3591, -0.4734, -0.8043, -0.3591, -0.4734, -0.8043, -0.3591, -0.8501, 0.4799, -0.2167, -0.8501, 0.4799, -0.2167, -0.8501, 0.4799, -0.2167, -0.8501, 0.4799, -0.2167, 0.3904, -0.6909, -0.6085, 0.3904, -0.6909, -0.6085, 0.3904, -0.6909, -0.6085, 0.3904, -0.6909, -0.6085, 0.884, 0.2273, 0.4086, 0.884, 0.2273, 0.4086, 0.884, 0.2273, 0.4086, 0.884, 0.2273, 0.4086, -0.3864, -0.6259, -0.6775, -0.3864, -0.6259, -0.6775, -0.3864, -0.6259, -0.6775, -0.3864, -0.6259, -0.6775, -0.9231, 0.3329, 0.1927, -0.9231, 0.3329, 0.1927, -0.9231, 0.3329, 0.1927, -0.9231, 0.3329, 0.1927, 0.8573, 0.3475, 0.3799, 0.8573, 0.3475, 0.3799, 0.8573, 0.3475, 0.3799, 0.8573, 0.3475, 0.3799, -0.9167, 0.368, 0.1558, -0.9167, 0.368, 0.1558, -0.9167, 0.368, 0.1558, -0.9167, 0.368, 0.1558, -0.438, 0.6815, 0.5862, -0.438, 0.6815, 0.5862, -0.438, 0.6815, 0.5862, -0.438, 0.6815, 0.5862, -0.4058, 0.5204, 0.7513, -0.4058, 0.5204, 0.7513, -0.4058, 0.5204, 0.7513, -0.4058, 0.5204, 0.7513, -0.1521, 0.9733, -0.1718, -0.1521, 0.9733, -0.1718, -0.1521, 0.9733, -0.1718, -0.1521, 0.9733, -0.1718, -0.1914, 0.9814, -0.01355, -0.1914, 0.9814, -0.01355, -0.1914, 0.9814, -0.01355, -0.1914, 0.9814, -0.01355, -0.2618, 0.9564, -0.1292, -0.2618, 0.9564, -0.1292, -0.2618, 0.9564, -0.1292, -0.2618, 0.9564, -0.1292, -0.1365, -0.2523, -0.958, -0.1365, -0.2523, -0.958, -0.1365, -0.2523, -0.958, -0.1365, -0.2523, -0.958, -0.313, 0.1237, -0.9417, -0.313, 0.1237, -0.9417, -0.313, 0.1237, -0.9417, -0.313, 0.1237, -0.9417, -0.1648, 0.6599, -0.7331, -0.1648, 0.6599, -0.7331, -0.1648, 0.6599, -0.7331, -0.1648, 0.6599, -0.7331, 0.5675, 0.768, -0.2969, 0.5675, 0.768, -0.2969, 0.5675, 0.768, -0.2969, 0.5675, 0.768, -0.2969, -0.2528, -0.4888, -0.835, -0.2528, -0.4888, -0.835, -0.2528, -0.4888, -0.835, -0.2528, -0.4888, -0.835, 0.3548, -0.5124, -0.782, 0.3548, -0.5124, -0.782, 0.3548, -0.5124, -0.782, 0.3548, -0.5124, -0.782, -0.1322, 0.983, 0.1274, -0.1322, 0.983, 0.1274, -0.1322, 0.983, 0.1274, -0.1322, 0.983, 0.1274, 0.2812, -0.5991, -0.7497, 0.2812, -0.5991, -0.7497, 0.2812, -0.5991, -0.7497, 0.2812, -0.5991, -0.7497, -0.1977, -0.5447, -0.815, -0.1977, -0.5447, -0.815, -0.1977, -0.5447, -0.815, -0.1977, -0.5447, -0.815, -0.5165, -0.3865, -0.7641, -0.5165, -0.3865, -0.7641, -0.5165, -0.3865, -0.7641, -0.5165, -0.3865, -0.7641, 0.5154, -0.5205, -0.6807, 0.5154, -0.5205, -0.6807, 0.5154, -0.5205, -0.6807, 0.5154, -0.5205, -0.6807, -0.4721, 0.7068, 0.5268, -0.4721, 0.7068, 0.5268, -0.4721, 0.7068, 0.5268, -0.4721, 0.7068, 0.5268, 0.1438, 0.616, 0.7745, 0.1438, 0.616, 0.7745, 0.1438, 0.616, 0.7745, 0.1438, 0.616, 0.7745, 0.6151, -0.7203, 0.3208, 0.6151, -0.7203, 0.3208, 0.6151, -0.7203, 0.3208, 0.6151, -0.7203, 0.3208, 0.4992, 0.6101, 0.6154, 0.4992, 0.6101, 0.6154, 0.4992, 0.6101, 0.6154, 0.4992, 0.6101, 0.6154, 0.3216, 0.4817, 0.8152, 0.3216, 0.4817, 0.8152, 0.3216, 0.4817, 0.8152, 0.3216, 0.4817, 0.8152, 0.4736, 0.8798, 0.03979, 0.4736, 0.8798, 0.03979, 0.4736, 0.8798, 0.03979, 0.4736, 0.8798, 0.03979, 0.4842, 0.8716, 0.07583, 0.4842, 0.8716, 0.07583, 0.4842, 0.8716, 0.07583, 0.4842, 0.8716, 0.07583, 0.4497, 0.8773, -0.1674, 0.4497, 0.8773, -0.1674, 0.4497, 0.8773, -0.1674, 0.4497, 0.8773, -0.1674, 0.193, 0.06086, -0.9793, 0.193, 0.06086, -0.9793, 0.193, 0.06086, -0.9793, 0.193, 0.06086, -0.9793, 0.3134, 0.1689, -0.9345, 0.3134, 0.1689, -0.9345, 0.3134, 0.1689, -0.9345, 0.3134, 0.1689, -0.9345, -0.1224, 0.6418, -0.757, -0.1224, 0.6418, -0.757, -0.1224, 0.6418, -0.757, -0.1224, 0.6418, -0.757, -0.3055, 0.8595, -0.4097, -0.3055, 0.8595, -0.4097, -0.3055, 0.8595, -0.4097, -0.3055, 0.8595, -0.4097, 0.3223, 0.9321, 0.1651, 0.3223, 0.9321, 0.1651, 0.3223, 0.9321, 0.1651, 0.3223, 0.9321, 0.1651, -0.8987, 0.05957, -0.4346, -0.8987, 0.05957, -0.4346, -0.8987, 0.05957, -0.4346, -0.8987, 0.05957, -0.4346, 0.1479, -0.623, 0.7681, 0.1479, -0.623, 0.7681, 0.1479, -0.623, 0.7681, 0.1479, -0.623, 0.7681, -0.2486, -0.8838, 0.3964, -0.2486, -0.8838, 0.3964, -0.2486, -0.8838, 0.3964, -0.2486, -0.8838, 0.3964, -0.2243, -0.1487, 0.9631, -0.2243, -0.1487, 0.9631, -0.2243, -0.1487, 0.9631, -0.2243, -0.1487, 0.9631, 0.9082, 0.4095, 0.08658, 0.9082, 0.4095, 0.08658, 0.9082, 0.4095, 0.08658, 0.9082, 0.4095, 0.08658, -0.6776, -0.2108, 0.7046, -0.6776, -0.2108, 0.7046, -0.6776, -0.2108, 0.7046, -0.6776, -0.2108, 0.7046, -0.7854, -0.6163, -0.05767, -0.7854, -0.6163, -0.05767, -0.7854, -0.6163, -0.05767, -0.7854, -0.6163, -0.05767, -0.08521, -0.07979, 0.9932, -0.08521, -0.07979, 0.9932, -0.08521, -0.07979, 0.9932, -0.08521, -0.07979, 0.9932, 0.9311, 0.3176, 0.1796, 0.9311, 0.3176, 0.1796, 0.9311, 0.3176, 0.1796, 0.9311, 0.3176, 0.1796, -0.6673, -0.1793, 0.7229, -0.6673, -0.1793, 0.7229, -0.6673, -0.1793, 0.7229, -0.6673, -0.1793, 0.7229, -0.7848, -0.2798, -0.5531, -0.7848, -0.2798, -0.5531, -0.7848, -0.2798, -0.5531, -0.7848, -0.2798, -0.5531, 0.005171, -0.03667, 0.9993, 0.005171, -0.03667, 0.9993, 0.005171, -0.03667, 0.9993, 0.005171, -0.03667, 0.9993, 0.962, 0.2349, 0.1394, 0.962, 0.2349, 0.1394, 0.962, 0.2349, 0.1394, 0.962, 0.2349, 0.1394, -0.6571, -0.2644, 0.7059, -0.6571, -0.2644, 0.7059, -0.6571, -0.2644, 0.7059, -0.6571, -0.2644, 0.7059, -0.6249, -0.4478, -0.6395, -0.6249, -0.4478, -0.6395, -0.6249, -0.4478, -0.6395, -0.6249, -0.4478, -0.6395, 0.2187, -0.873, 0.436, 0.2187, -0.873, 0.436, 0.2187, -0.873, 0.436, 0.2187, -0.873, 0.436, 0.9152, 0.3748, 0.1479, 0.9152, 0.3748, 0.1479, 0.9152, 0.3748, 0.1479, 0.9152, 0.3748, 0.1479, -0.2372, -0.9343, 0.266, -0.2372, -0.9343, 0.266, -0.2372, -0.9343, 0.266, -0.2372, -0.9343, 0.266, -0.8643, 0.3321, -0.3778, -0.8643, 0.3321, -0.3778, -0.8643, 0.3321, -0.3778, -0.8643, 0.3321, -0.3778, 0.4408, -0.8933, 0.08798, 0.4408, -0.8933, 0.08798, 0.4408, -0.8933, 0.08798, 0.4408, -0.8933, 0.08798, 0.8822, 0.3992, 0.2496, 0.8822, 0.3992, 0.2496, 0.8822, 0.3992, 0.2496, 0.8822, 0.3992, 0.2496, -0.3225, -0.9422, -0.09043, -0.3225, -0.9422, -0.09043, -0.3225, -0.9422, -0.09043, -0.3225, -0.9422, -0.09043, -0.9273, 0.2654, -0.264, -0.9273, 0.2654, -0.264, -0.9273, 0.2654, -0.264, -0.9273, 0.2654, -0.264, 0.4516, -0.8876, 0.09105, 0.4516, -0.8876, 0.09105, 0.4516, -0.8876, 0.09105, 0.4516, -0.8876, 0.09105, 0.8783, 0.4388, 0.19, 0.8783, 0.4388, 0.19, 0.8783, 0.4388, 0.19, 0.8783, 0.4388, 0.19, -0.31, -0.8696, -0.3844, -0.31, -0.8696, -0.3844, -0.31, -0.8696, -0.3844, -0.31, -0.8696, -0.3844, -0.9381, 0.2438, -0.2459, -0.9381, 0.2438, -0.2459, -0.9381, 0.2438, -0.2459, -0.9381, 0.2438, -0.2459, 0.5287, -0.7455, -0.4059, 0.5287, -0.7455, -0.4059, 0.5287, -0.7455, -0.4059, 0.5287, -0.7455, -0.4059, 0.8108, 0.3472, 0.4712, 0.8108, 0.3472, 0.4712, 0.8108, 0.3472, 0.4712, 0.8108, 0.3472, 0.4712, -0.3172, -0.7639, -0.562, -0.3172, -0.7639, -0.562, -0.3172, -0.7639, -0.562, -0.3172, -0.7639, -0.562, -0.9555, 0.2537, -0.1508, -0.9555, 0.2537, -0.1508, -0.9555, 0.2537, -0.1508, -0.9555, 0.2537, -0.1508, 0.8402, 0.4228, 0.3397, 0.8402, 0.4228, 0.3397, 0.8402, 0.4228, 0.3397, 0.8402, 0.4228, 0.3397, -0.9313, 0.3557, -0.0786, -0.9313, 0.3557, -0.0786, -0.9313, 0.3557, -0.0786, -0.9313, 0.3557, -0.0786, -0.5403, 0.7805, 0.3145, -0.5403, 0.7805, 0.3145, -0.5403, 0.7805, 0.3145, -0.5403, 0.7805, 0.3145, -0.4886, 0.7561, 0.4354, -0.4886, 0.7561, 0.4354, -0.4886, 0.7561, 0.4354, -0.4886, 0.7561, 0.4354, -0.3687, 0.9198, -0.1342, -0.3687, 0.9198, -0.1342, -0.3687, 0.9198, -0.1342, -0.3687, 0.9198, -0.1342, -0.4463, 0.8916, -0.07635, -0.4463, 0.8916, -0.07635, -0.4463, 0.8916, -0.07635, -0.4463, 0.8916, -0.07635, -0.511, 0.8534, -0.1029, -0.511, 0.8534, -0.1029, -0.511, 0.8534, -0.1029, -0.511, 0.8534, -0.1029, 0.2665, -0.2379, -0.934, 0.2665, -0.2379, -0.934, 0.2665, -0.2379, -0.934, 0.2665, -0.2379, -0.934, 0.1052, -0.04813, -0.9933, 0.1052, -0.04813, -0.9933, 0.1052, -0.04813, -0.9933, 0.1052, -0.04813, -0.9933, 0.05472, -0.01474, -0.9984, 0.05472, -0.01474, -0.9984, 0.05472, -0.01474, -0.9984, 0.05472, -0.01474, -0.9984, 0.5581, 0.7074, -0.4337, 0.5581, 0.7074, -0.4337, 0.5581, 0.7074, -0.4337, 0.5581, 0.7074, -0.4337, -0.1628, -0.6829, -0.7121, -0.1628, -0.6829, -0.7121, -0.1628, -0.6829, -0.7121, -0.1628, -0.6829, -0.7121, 0.4673, -0.6688, -0.5782, 0.4673, -0.6688, -0.5782, 0.4673, -0.6688, -0.5782, 0.4673, -0.6688, -0.5782, -0.2191, 0.9647, -0.1462, -0.2191, 0.9647, -0.1462, -0.2191, 0.9647, -0.1462, -0.2191, 0.9647, -0.1462, 0.3771, -0.7319, -0.5675, 0.3771, -0.7319, -0.5675, 0.3771, -0.7319, -0.5675, 0.3771, -0.7319, -0.5675, -0.1067, -0.7176, -0.6882, -0.1067, -0.7176, -0.6882, -0.1067, -0.7176, -0.6882, -0.1067, -0.7176, -0.6882, -0.4382, -0.5524, -0.7091, -0.4382, -0.5524, -0.7091, -0.4382, -0.5524, -0.7091, -0.4382, -0.5524, -0.7091, 0.6456, -0.6056, -0.4653, 0.6456, -0.6056, -0.4653, 0.6456, -0.6056, -0.4653, 0.6456, -0.6056, -0.4653, -0.7163, 0.4473, 0.5356, -0.7163, 0.4473, 0.5356, -0.7163, 0.4473, 0.5356, -0.7163, 0.4473, 0.5356, -0.4285, 0.5382, 0.7258, -0.4285, 0.5382, 0.7258, -0.4285, 0.5382, 0.7258, -0.4285, 0.5382, 0.7258, 0.8707, -0.2606, 0.4171, 0.8707, -0.2606, 0.4171, 0.8707, -0.2606, 0.4171, 0.8707, -0.2606, 0.4171, 0.3569, 0.7858, 0.5052, 0.3569, 0.7858, 0.5052, 0.3569, 0.7858, 0.5052, 0.3569, 0.7858, 0.5052, 0.218, 0.6781, 0.7019, 0.218, 0.6781, 0.7019, 0.218, 0.6781, 0.7019, 0.218, 0.6781, 0.7019, 0.2981, 0.9508, -0.0845, 0.2981, 0.9508, -0.0845, 0.2981, 0.9508, -0.0845, 0.2981, 0.9508, -0.0845, 0.2513, 0.9653, 0.07027, 0.2513, 0.9653, 0.07027, 0.2513, 0.9653, 0.07027, 0.2513, 0.9653, 0.07027, 0.2346, 0.972, -0.01123, 0.2346, 0.972, -0.01123, 0.2346, 0.972, -0.01123, 0.2346, 0.972, -0.01123, 0.4925, -0.4051, -0.7703, 0.4925, -0.4051, -0.7703, 0.4925, -0.4051, -0.7703, 0.4925, -0.4051, -0.7703, 0.5263, 0.2329, -0.8178, 0.5263, 0.2329, -0.8178, 0.5263, 0.2329, -0.8178, 0.5263, 0.2329, -0.8178, 0.6451, 0.296, -0.7044, 0.6451, 0.296, -0.7044, 0.6451, 0.296, -0.7044, 0.6451, 0.296, -0.7044, -0.3409, 0.7094, -0.6169, -0.3409, 0.7094, -0.6169, -0.3409, 0.7094, -0.6169, -0.3409, 0.7094, -0.6169, 0.263, 0.9645, -0.02312, 0.263, 0.9645, -0.02312, 0.263, 0.9645, -0.02312, 0.263, 0.9645, -0.02312, -0.7518, -0.2383, -0.6148, -0.7518, -0.2383, -0.6148, -0.7518, -0.2383, -0.6148, -0.7518, -0.2383, -0.6148, -0.8377, 0.3351, 0.4313, -0.8377, 0.3351, 0.4313, -0.8377, 0.3351, 0.4313, -0.8377, 0.3351, 0.4313, -0.03167, -0.2153, 0.976, -0.03167, -0.2153, 0.976, -0.03167, -0.2153, 0.976, -0.03167, -0.2153, 0.976, -0.05221, -0.6899, 0.722, -0.05221, -0.6899, 0.722, -0.05221, -0.6899, 0.722, -0.05221, -0.6899, 0.722, -0.00415, -0.9688, 0.248, -0.00415, -0.9688, 0.248, -0.00415, -0.9688, 0.248, -0.00415, -0.9688, 0.248, 0.09365, -0.9863, 0.1361, 0.09365, -0.9863, 0.1361, 0.09365, -0.9863, 0.1361, 0.09365, -0.9863, 0.1361, -0.6169, -0.7853, -0.05147, -0.6169, -0.7853, -0.05147, -0.6169, -0.7853, -0.05147, -0.6169, -0.7853, -0.05147, -0.5256, -0.6136, 0.5893, -0.5256, -0.6136, 0.5893, -0.5256, -0.6136, 0.5893, -0.5256, -0.6136, 0.5893, 0.007818, -0.9998, 0.01641, 0.007818, -0.9998, 0.01641, 0.007818, -0.9998, 0.01641, 0.007818, -0.9998, 0.01641, -0.6064, -0.7874, -0.1108, -0.6064, -0.7874, -0.1108, -0.6064, -0.7874, -0.1108, -0.6064, -0.7874, -0.1108, -0.09413, -0.9953, -0.02126, -0.09413, -0.9953, -0.02126, -0.09413, -0.9953, -0.02126, -0.09413, -0.9953, -0.02126, -0.5414, -0.5412, 0.6434, -0.5414, -0.5412, 0.6434, -0.5414, -0.5412, 0.6434, -0.5414, -0.5412, 0.6434, -0.03047, -0.9703, 0.2401, -0.03047, -0.9703, 0.2401, -0.03047, -0.9703, 0.2401, -0.03047, -0.9703, 0.2401, 0.513, -0.7879, -0.3406, 0.513, -0.7879, -0.3406, 0.513, -0.7879, -0.3406, 0.513, -0.7879, -0.3406, -0.5162, -0.4429, 0.733, -0.5162, -0.4429, 0.733, -0.5162, -0.4429, 0.733, -0.5162, -0.4429, 0.733, -0.9689, 0.1332, -0.2084, -0.9689, 0.1332, -0.2084, -0.9689, 0.1332, -0.2084, -0.9689, 0.1332, -0.2084, -0.6154, -0.7842, 0.0792, -0.6154, -0.7842, 0.0792, -0.6154, -0.7842, 0.0792, -0.6154, -0.7842, 0.0792, -0.502, 0.8587, 0.1034, -0.502, 0.8587, 0.1034, -0.502, 0.8587, 0.1034, -0.502, 0.8587, 0.1034, -0.006199, 0.9931, 0.1173, -0.006199, 0.9931, 0.1173, -0.006199, 0.9931, 0.1173, -0.006199, 0.9931, 0.1173, 0.5531, 0.821, 0.1416, 0.5531, 0.821, 0.1416, 0.5531, 0.821, 0.1416, 0.5531, 0.821, 0.1416, 0.9996, 0.001885, 0.02932, 0.9996, 0.001885, 0.02932, 0.9996, 0.001885, 0.02932, 0.9996, 0.001885, 0.02932, 0.497, -0.8669, 0.0393, 0.497, -0.8669, 0.0393, 0.497, -0.8669, 0.0393, 0.497, -0.8669, 0.0393, -0.1171, -0.9887, 0.09412, -0.1171, -0.9887, 0.09412, -0.1171, -0.9887, 0.09412, -0.1171, -0.9887, 0.09412, -0.1085, -0.9935, -0.03547, -0.1085, -0.9935, -0.03547, -0.1085, -0.9935, -0.03547, -0.1085, -0.9935, -0.03547, 0.0194, -0.9998, 0.01057, 0.0194, -0.9998, 0.01057, 0.0194, -0.9998, 0.01057, 0.0194, -0.9998, 0.01057, 0.3263, -0.9451, 0.01701, 0.3263, -0.9451, 0.01701, 0.3263, -0.9451, 0.01701, 0.3263, -0.9451, 0.01701, 0.07824, 0.9933, 0.0853, 0.07824, 0.9933, 0.0853, 0.07824, 0.9933, 0.0853, 0.07824, 0.9933, 0.0853, 0.7431, 0.6424, 0.1873, 0.7431, 0.6424, 0.1873, 0.7431, 0.6424, 0.1873, 0.7431, 0.6424, 0.1873, 0.8403, 0.539, -0.05798, 0.8403, 0.539, -0.05798, 0.8403, 0.539, -0.05798, 0.8403, 0.539, -0.05798, 0.9829, 0.08058, -0.1657, 0.9829, 0.08058, -0.1657, 0.9829, 0.08058, -0.1657, 0.9829, 0.08058, -0.1657, 0.9391, 0.01041, 0.3435, 0.9391, 0.01041, 0.3435, 0.9391, 0.01041, 0.3435, 0.9391, 0.01041, 0.3435, 0.4125, -0.8576, -0.3073, 0.4125, -0.8576, -0.3073, 0.4125, -0.8576, -0.3073, 0.4125, -0.8576, -0.3073, 0.4469, 0.8399, 0.308, 0.4469, 0.8399, 0.308, 0.4469, 0.8399, 0.308, 0.4469, 0.8399, 0.308, 0.8202, -0.5586, -0.1234, 0.8202, -0.5586, -0.1234, 0.8202, -0.5586, -0.1234, 0.8202, -0.5586, -0.1234, 0.4752, -0.4816, 0.7364, 0.4752, -0.4816, 0.7364, 0.4752, -0.4816, 0.7364, 0.4752, -0.4816, 0.7364, 0.07043, -0.9112, -0.4059, 0.07043, -0.9112, -0.4059, 0.07043, -0.9112, -0.4059, 0.07043, -0.9112, -0.4059, 0.2824, 0.3183, 0.9049, 0.2824, 0.3183, 0.9049, 0.2824, 0.3183, 0.9049, 0.2824, 0.3183, 0.9049, 0.1746, 0.9052, -0.3874, 0.1746, 0.9052, -0.3874, 0.1746, 0.9052, -0.3874, 0.1746, 0.9052, -0.3874, 0.2489, -0.481, 0.8406, 0.2489, -0.481, 0.8406, 0.2489, -0.481, 0.8406, 0.2489, -0.481, 0.8406, -0.1147, -0.9119, -0.3941, -0.1147, -0.9119, -0.3941, -0.1147, -0.9119, -0.3941, -0.1147, -0.9119, -0.3941, 0.3577, 0.2067, 0.9107, 0.3577, 0.2067, 0.9107, 0.3577, 0.2067, 0.9107, 0.3577, 0.2067, 0.9107, -0.1273, 0.9737, -0.1888, -0.1273, 0.9737, -0.1888, -0.1273, 0.9737, -0.1888, -0.1273, 0.9737, -0.1888, -0.3138, -0.8781, -0.3613, -0.3138, -0.8781, -0.3613, -0.3138, -0.8781, -0.3613, -0.3138, -0.8781, -0.3613, -0.3256, 0.9451, -0.02649, -0.3256, 0.9451, -0.02649, -0.3256, 0.9451, -0.02649, -0.3256, 0.9451, -0.02649, -0.7288, 0.5956, -0.3378, -0.7288, 0.5956, -0.3378, -0.7288, 0.5956, -0.3378, -0.7288, 0.5956, -0.3378, -0.342, 0.6319, -0.6955, -0.342, 0.6319, -0.6955, -0.342, 0.6319, -0.6955, -0.342, 0.6319, -0.6955, 0.09085, 0.506, -0.8577, 0.09085, 0.506, -0.8577, 0.09085, 0.506, -0.8577, 0.09085, 0.506, -0.8577, 0.8025, -0.2021, 0.5614, 0.8025, -0.2021, 0.5614, 0.8025, -0.2021, 0.5614, 0.8025, -0.2021, 0.5614, -0.73, -0.4984, 0.4677, -0.73, -0.4984, 0.4677, -0.73, -0.4984, 0.4677, -0.73, -0.4984, 0.4677, 0.5577, 0.1284, 0.82, 0.5577, 0.1284, 0.82, 0.5577, 0.1284, 0.82, 0.5577, 0.1284, 0.82, 0.5148, -0.4809, 0.7097, 0.5148, -0.4809, 0.7097, 0.5148, -0.4809, 0.7097, 0.5148, -0.4809, 0.7097, -0.9888, 0.1178, 0.09202, -0.9888, 0.1178, 0.09202, -0.9888, 0.1178, 0.09202, -0.9888, 0.1178, 0.09202, 0.5351, -0.3961, 0.7462, 0.5351, -0.3961, 0.7462, 0.5351, -0.3961, 0.7462, 0.5351, -0.3961, 0.7462, 0.4992, 0.03012, 0.866, 0.4992, 0.03012, 0.866, 0.4992, 0.03012, 0.866, 0.4992, 0.03012, 0.866, 0.2021, 0.6033, 0.7715, 0.2021, 0.6033, 0.7715, 0.2021, 0.6033, 0.7715, 0.2021, 0.6033, 0.7715, 0.3139, -0.7979, 0.5147, 0.3139, -0.7979, 0.5147, 0.3139, -0.7979, 0.5147, 0.3139, -0.7979, 0.5147, -0.7554, -0.3581, -0.5487, -0.7554, -0.3581, -0.5487, -0.7554, -0.3581, -0.5487, -0.7554, -0.3581, -0.5487, -0.3889, -0.3177, -0.8648, -0.3889, -0.3177, -0.8648, -0.3889, -0.3177, -0.8648, -0.3889, -0.3177, -0.8648, -0.2039, -0.1926, -0.9599, -0.2039, -0.1926, -0.9599, -0.2039, -0.1926, -0.9599, -0.2039, -0.1926, -0.9599, -0.1869, -0.4884, 0.8523, -0.1869, -0.4884, 0.8523, -0.1869, -0.4884, 0.8523, -0.1869, -0.4884, 0.8523, -0.8223, 0.2959, 0.4861, -0.8223, 0.2959, 0.4861, -0.8223, 0.2959, 0.4861, -0.8223, 0.2959, 0.4861, -0.9676, -0.2517, -0.02076, -0.9676, -0.2517, -0.02076, -0.9676, -0.2517, -0.02076, -0.9676, -0.2517, -0.02076, 0.5411, 0.839, -0.05845, 0.5411, 0.839, -0.05845, 0.5411, 0.839, -0.05845, 0.5411, 0.839, -0.05845, 0.531, 0.8128, -0.2394, 0.531, 0.8128, -0.2394, 0.531, 0.8128, -0.2394, 0.531, 0.8128, -0.2394, 0.4122, -0.8913, -0.1889, 0.4122, -0.8913, -0.1889, 0.4122, -0.8913, -0.1889, 0.4122, -0.8913, -0.1889, -0.6094, -0.6783, -0.4105, -0.6094, -0.6783, -0.4105, -0.6094, -0.6783, -0.4105, -0.6094, -0.6783, -0.4105, -0.4188, 0.9042, -0.0834, -0.4188, 0.9042, -0.0834, -0.4188, 0.9042, -0.0834, -0.4188, 0.9042, -0.0834, -0.0358, 0.9858, -0.1639, -0.0358, 0.9858, -0.1639, -0.0358, 0.9858, -0.1639, -0.0358, 0.9858, -0.1639, 0.4604, 0.87, -0.1767, 0.4604, 0.87, -0.1767, 0.4604, 0.87, -0.1767, 0.4604, 0.87, -0.1767, -0.7115, 0.6999, -0.06194, -0.7115, 0.6999, -0.06194, -0.7115, 0.6999, -0.06194, -0.7115, 0.6999, -0.06194, -0.741, -0.5142, 0.4318, -0.741, -0.5142, 0.4318, -0.741, -0.5142, 0.4318, -0.741, -0.5142, 0.4318, 0.953, -0.1894, -0.2367, 0.953, -0.1894, -0.2367, 0.953, -0.1894, -0.2367, 0.953, -0.1894, -0.2367, -0.6451, -0.6923, 0.3233, -0.6451, -0.6923, 0.3233, -0.6451, -0.6923, 0.3233, -0.6451, -0.6923, 0.3233, 0.9357, 0.195, 0.2939, 0.9357, 0.195, 0.2939, 0.9357, 0.195, 0.2939, 0.9357, 0.195, 0.2939, -0.5072, -0.8459, -0.165, -0.5072, -0.8459, -0.165, -0.5072, -0.8459, -0.165, -0.5072, -0.8459, -0.165, -0.3536, -0.9188, -0.1752, -0.3536, -0.9188, -0.1752, -0.3536, -0.9188, -0.1752, -0.3536, -0.9188, -0.1752, 0.9016, 0.3448, -0.2613, 0.9016, 0.3448, -0.2613, 0.9016, 0.3448, -0.2613, 0.9016, 0.3448, -0.2613, -0.8721, -0.407, -0.2718, -0.8721, -0.407, -0.2718, -0.8721, -0.407, -0.2718, -0.8721, -0.407, -0.2718, 0.09025, -0.994, 0.0614, 0.09025, -0.994, 0.0614, 0.09025, -0.994, 0.0614, 0.09025, -0.994, 0.0614, -0.0378, -0.9941, 0.1014, -0.0378, -0.9941, 0.1014, -0.0378, -0.9941, 0.1014, -0.0378, -0.9941, 0.1014, -0.6515, -0.757, -0.05005, -0.6515, -0.757, -0.05005, -0.6515, -0.757, -0.05005, -0.6515, -0.757, -0.05005, 0.02443, -0.9138, 0.4055, 0.02443, -0.9138, 0.4055, 0.02443, -0.9138, 0.4055, 0.02443, -0.9138, 0.4055, -0.05146, -0.9928, 0.1086, -0.05146, -0.9928, 0.1086, -0.05146, -0.9928, 0.1086, -0.05146, -0.9928, 0.1086, 0.6395, -0.6687, -0.3794, 0.6395, -0.6687, -0.3794, 0.6395, -0.6687, -0.3794, 0.6395, -0.6687, -0.3794, 0.3322, -0.807, -0.4883, 0.3322, -0.807, -0.4883, 0.3322, -0.807, -0.4883, 0.3322, -0.807, -0.4883, 0.9218, 0.009097, -0.3876, 0.9218, 0.009097, -0.3876, 0.9218, 0.009097, -0.3876, 0.9218, 0.009097, -0.3876, 0.8848, -0.05268, -0.463, 0.8848, -0.05268, -0.463, 0.8848, -0.05268, -0.463, 0.8848, -0.05268, -0.463, -0.9199, 0.3076, -0.2431, -0.9199, 0.3076, -0.2431, -0.9199, 0.3076, -0.2431, -0.9199, 0.3076, -0.2431, -0.1848, -0.9774, -0.103, -0.1848, -0.9774, -0.103, -0.1848, -0.9774, -0.103, -0.1848, -0.9774, -0.103, -0.1705, -0.9808, -0.09474, -0.1705, -0.9808, -0.09474, -0.1705, -0.9808, -0.09474, -0.1705, -0.9808, -0.09474, -0.3234, -0.9271, -0.1896, -0.3234, -0.9271, -0.1896, -0.3234, -0.9271, -0.1896, -0.3234, -0.9271, -0.1896, -0.1414, -0.987, 0.07688, -0.1414, -0.987, 0.07688, -0.1414, -0.987, 0.07688, -0.1414, -0.987, 0.07688, -0.5995, -0.7968, 0.07596, -0.5995, -0.7968, 0.07596, -0.5995, -0.7968, 0.07596, -0.5995, -0.7968, 0.07596, -0.9909, 0.1238, 0.05205, -0.9909, 0.1238, 0.05205, -0.9909, 0.1238, 0.05205, -0.9909, 0.1238, 0.05205, -0.5128, -0.6699, -0.5369, -0.5128, -0.6699, -0.5369, -0.5128, -0.6699, -0.5369, -0.5128, -0.6699, -0.5369, 0.02644, 0.02437, -0.9994, 0.02644, 0.02437, -0.9994, 0.02644, 0.02437, -0.9994, 0.02644, 0.02437, -0.9994, 0.02644, 0.02437, -0.9994, 0.02644, 0.02437, -0.9994, 0.02644, 0.02437, -0.9994, 0.02644, 0.02437, -0.9994, -0.025, 0.8924, -0.4505, -0.025, 0.8924, -0.4505, -0.025, 0.8924, -0.4505, -0.025, 0.8924, -0.4505, -0.4404, 0.7334, -0.5178, -0.4404, 0.7334, -0.5178, -0.4404, 0.7334, -0.5178, -0.4404, 0.7334, -0.5178, 0.4776, -0.7155, -0.5099, 0.4776, -0.7155, -0.5099, 0.4776, -0.7155, -0.5099, 0.4776, -0.7155, -0.5099, -0.7974, 0.02507, -0.6029, -0.7974, 0.02507, -0.6029, -0.7974, 0.02507, -0.6029, -0.7974, 0.02507, -0.6029, 0.843, 0.01091, -0.5378, 0.843, 0.01091, -0.5378, 0.843, 0.01091, -0.5378, 0.843, 0.01091, -0.5378, 0.5021, 0.7041, -0.5021, 0.5021, 0.7041, -0.5021, 0.5021, 0.7041, -0.5021, 0.5021, 0.7041, -0.5021, -0.1769, -0.8528, -0.4914, -0.1769, -0.8528, -0.4914, -0.1769, -0.8528, -0.4914, -0.1769, -0.8528, -0.4914])] * 3)])
arm_armature_029 = bpy.data.armatures.new('Armature.029')  # bones are not reproduced

# ---- objects
ob_z = bpy.data.objects.new('Z', arm_armature_029)
ob_mesh_025 = bpy.data.objects.new('mesh.025', me_untitled_029)

# ---- transforms, parenting, visibility, modifiers, constraints
ob_z.location = (0.0, 0.0, 0.0)
ob_z.show_in_front = True
ob_z.lineart.crease_threshold = 0.0
ob_mesh_025.parent = ob_z
ob_mesh_025.location = (0.0, 0.0, 0.0)
ob_mesh_025.scale = (0.121, 0.121, 0.121)
ob_mesh_025.color = (0.8, 0.8, 0.8, 1.0)
ob_mesh_025.lineart.crease_threshold = 0.0
_vg = ob_mesh_025.vertex_groups.new(name='Wrist')
_vg = ob_mesh_025.vertex_groups.new(name='Thumb_1')
_vg = ob_mesh_025.vertex_groups.new(name='Thumb_2')
_vg = ob_mesh_025.vertex_groups.new(name='Thumb_3')
_vg = ob_mesh_025.vertex_groups.new(name='Index_1')
_vg = ob_mesh_025.vertex_groups.new(name='Index_2')
_vg = ob_mesh_025.vertex_groups.new(name='Index_3')
_vg = ob_mesh_025.vertex_groups.new(name='Index_4')
_vg = ob_mesh_025.vertex_groups.new(name='Middle_1')
_vg = ob_mesh_025.vertex_groups.new(name='Middle_2')
_vg = ob_mesh_025.vertex_groups.new(name='Middle_3')
_vg = ob_mesh_025.vertex_groups.new(name='Middle_4')
_vg = ob_mesh_025.vertex_groups.new(name='Ring_1')
_vg = ob_mesh_025.vertex_groups.new(name='Ring_2')
_vg = ob_mesh_025.vertex_groups.new(name='Ring_3')
_vg = ob_mesh_025.vertex_groups.new(name='Ring_4')
_vg = ob_mesh_025.vertex_groups.new(name='Little_1')
_vg = ob_mesh_025.vertex_groups.new(name='Little_2')
_vg = ob_mesh_025.vertex_groups.new(name='Little_3')
_vg = ob_mesh_025.vertex_groups.new(name='Little_4')

# ---- collection membership
col_z.objects.link(ob_z)
col_z.objects.link(ob_mesh_025)

# ---- scene / render settings (as saved in the file)
scene.frame_start = 1; scene.frame_end = 250; scene.frame_set(1)
scene.render.engine = 'BLENDER_EEVEE_NEXT'
scene.cycles.sampling_pattern = 'TABULATED_SOBOL'
scene.view_settings.view_transform = 'Filmic'
bpy.context.view_layer.update()

# ---- added for rendering (the .blend has no active camera and no usable light): camera, sun
cam_auto = bpy.data.cameras.new('AutoCamera')
cam_auto.lens = 50.0
cam_auto.sensor_width = 36.0
cam_auto.clip_end = 1000.0
ob_auto_camera = bpy.data.objects.new('AutoCamera', cam_auto)
scene.collection.objects.link(ob_auto_camera)
ob_auto_camera.location = (13.7008, -16.544, 17.6817)
ob_auto_camera.rotation_euler = (1.09748, -7.21219e-08, 0.694738)
scene.camera = ob_auto_camera
light_auto_sun = bpy.data.lights.new('AutoSun', 'SUN')
light_auto_sun.energy = 3.0
light_auto_sun.angle = 0.0523599
ob_auto_sun = bpy.data.objects.new('AutoSun', light_auto_sun)
scene.collection.objects.link(ob_auto_sun)
ob_auto_sun.rotation_euler = (0.872665, 0.174533, 0.523599)
bpy.context.view_layer.update()
